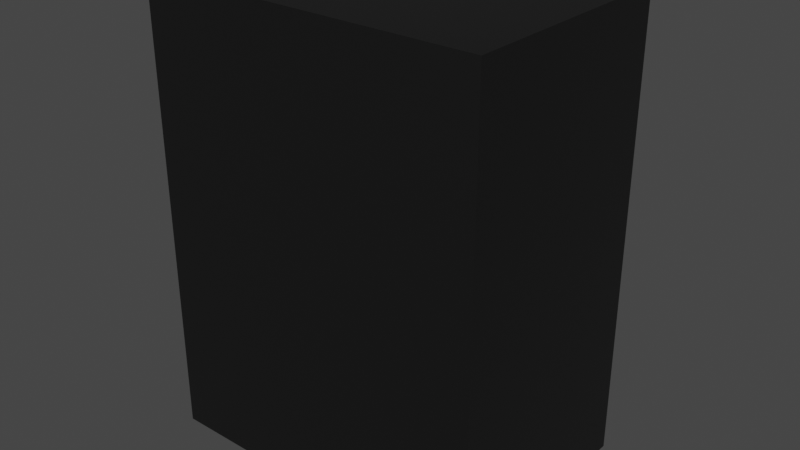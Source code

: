 # Source: safe3.blend  (saved by Blender 3.6.13; exported with 4.5.12 LTS)
import bpy
from mathutils import Matrix  # noqa: F401  (used for matrix-valued properties, if any)

bpy.ops.wm.read_factory_settings(use_empty=True)
scene = bpy.context.scene
scene.name = 'Scene'

# ---- collections
col_collection = bpy.data.collections.new('Collection'); scene.collection.children.link(col_collection)

# ---- materials (node trees are filled in below, after node groups)
mat_material = bpy.data.materials.new('Material')
mat_material.alpha_threshold = 0.0
mat_material.use_transparent_shadow = False
mat_material.roughness = 0.5
mat_material.line_color = (0.0, 0.0, 0.0, 1.0)
mat_metal = bpy.data.materials.new('metal')
mat_metal.use_transparent_shadow = False

# ---- material node trees
mat_material.use_nodes = True; mat_material.node_tree.nodes.clear()
_N = mat_material.node_tree.nodes; _L = mat_material.node_tree.links
n0 = _N.new('ShaderNodeOutputMaterial'); n0.name = 'Material Output'; n0.location = (300, 300)
n1 = _N.new('ShaderNodeBsdfPrincipled'); n1.name = 'Principled BSDF'; n1.location = (10, 300)
n1.distribution = 'GGX'
n1.subsurface_method = 'RANDOM_WALK_SKIN'
n1.inputs[0].default_value = (0.07658, 0.07658, 0.07658, 1.0)
n1.inputs[1].default_value = 1.0
n1.inputs[3].default_value = 1.45
n1.inputs[27].default_value = (0.0, 0.0, 0.0, 1.0)
n1.inputs[28].default_value = 1.0
_L.new(n1.outputs[0], n0.inputs[0])
n0.is_active_output = True
mat_metal.use_nodes = True; mat_metal.node_tree.nodes.clear()
_N = mat_metal.node_tree.nodes; _L = mat_metal.node_tree.links
n0 = _N.new('ShaderNodeBsdfPrincipled'); n0.name = 'Principled BSDF'; n0.location = (10, 300)
n0.distribution = 'GGX'
n0.subsurface_method = 'RANDOM_WALK_SKIN'
n0.inputs[1].default_value = 1.0
n0.inputs[2].default_value = 0.3
n0.inputs[3].default_value = 1.45
n0.inputs[27].default_value = (0.0, 0.0, 0.0, 1.0)
n0.inputs[28].default_value = 1.0
n1 = _N.new('ShaderNodeOutputMaterial'); n1.name = 'Material Output'; n1.location = (300, 300)
_L.new(n0.outputs[0], n1.inputs[0])
n1.is_active_output = True

# ---- world
world_world = bpy.data.worlds.new('World'); scene.world = world_world
world_world.use_nodes = True; world_world.node_tree.nodes.clear()
_N = world_world.node_tree.nodes; _L = world_world.node_tree.links
n0 = _N.new('ShaderNodeOutputWorld'); n0.name = 'World Output'; n0.location = (300, 300)
n1 = _N.new('ShaderNodeBackground'); n1.name = 'Background'; n1.location = (10, 300)
n1.inputs[0].default_value = (0.05088, 0.05088, 0.05088, 1.0)
_L.new(n1.outputs[0], n0.inputs[0])
n0.is_active_output = True
world_world.color = (0.05088, 0.05088, 0.05088)
world_world.use_sun_shadow = False
world_world.sun_shadow_jitter_overblur = 0.0

# ---- meshes
me_cube = bpy.data.meshes.new('Cube')
me_cube.from_pydata([(1.0, 1.0, 2.0), (1.0, 1.0, 0.0), (1.0, -1.0, 2.0), (1.0, -1.0, 0.0), (-1.0, 1.0, 2.0), (-1.0, 1.0, 0.0), (-1.0, -1.0, 2.0), (-1.0, -1.0, 0.0), (0.9002, 1.0, 0.1265), (-0.9002, 1.0, 0.1265), (0.9002, 1.0, 1.927), (-0.9002, 1.0, 1.927), (0.9002, -0.8521, 0.1265), (-0.9002, -0.8521, 0.1265), (0.9002, -0.8521, 1.927), (-0.9002, -0.8521, 1.927)], [], [(0, 4, 6, 2), (3, 2, 6, 7), (7, 6, 4, 5), (5, 1, 3, 7), (1, 0, 2, 3), (0, 1, 8, 10), (11, 10, 14, 15), (5, 4, 11, 9), (1, 5, 9, 8), (4, 0, 10, 11), (13, 15, 14, 12), (10, 8, 12, 14), (9, 11, 15, 13), (8, 9, 13, 12)])
_uv = me_cube.uv_layers.new(name='UVMap')
_uv.uv.foreach_set('vector', [0.625, 0.5, 0.875, 0.5, 0.875, 0.75, 0.625, 0.75, 0.375, 0.75, 0.625, 0.75, 0.625, 1.0, 0.375, 1.0, 0.375, 0.0, 0.625, 0.0, 0.625, 0.25, 0.375, 0.25, 0.125, 0.5, 0.375, 0.5, 0.375, 0.75, 0.125, 0.75, 0.375, 0.5, 0.625, 0.5, 0.625, 0.75, 0.375, 0.75, 0.625, 0.5, 0.375, 0.5, 0.375, 0.5, 0.625, 0.5, 0.875, 0.5, 0.625, 0.5, 0.625, 0.5, 0.875, 0.5, 0.375, 0.25, 0.625, 0.25, 0.625, 0.25, 0.375, 0.25, 0.375, 0.5, 0.125, 0.5, 0.125, 0.5, 0.375, 0.5, 0.875, 0.5, 0.625, 0.5, 0.625, 0.5, 0.875, 0.5, 0.375, 0.25, 0.625, 0.25, 0.625, 0.5, 0.375, 0.5, 0.625, 0.5, 0.375, 0.5, 0.375, 0.5, 0.625, 0.5, 0.375, 0.25, 0.625, 0.25, 0.625, 0.25, 0.375, 0.25, 0.375, 0.5, 0.125, 0.5, 0.125, 0.5, 0.375, 0.5])
me_cube.materials.append(mat_material)
me_cube.use_mirror_vertex_groups = False
me_cube.update()
me_cube_002 = bpy.data.meshes.new('Cube.002')
me_cube_002.from_pydata([(-2.0, 0.0, -1.0), (-2.0, 0.0, 1.0), (-2.0, 2.0, -1.0), (-2.0, 2.0, 1.0), (0.0, 0.0, -1.0), (0.0, 0.0, 1.0), (0.0, 2.0, -1.0), (0.0, 2.0, 1.0), (-1.0, 2.163, 0.07225), (-1.0, 1.99, 0.07225), (-0.9811, 2.163, 0.07086), (-0.9811, 1.99, 0.07086), (-0.9629, 2.163, 0.06675), (-0.9629, 1.99, 0.06675), (-0.9461, 2.163, 0.06007), (-0.9461, 1.99, 0.06007), (-0.9314, 2.163, 0.05109), (-0.9314, 1.99, 0.05109), (-0.9193, 2.163, 0.04014), (-0.9193, 1.99, 0.04014), (-0.9103, 2.163, 0.02765), (-0.9103, 1.99, 0.02765), (-0.9048, 2.163, 0.01409), (-0.9048, 1.99, 0.01409), (-0.9029, 2.163, -1.069e-07), (-0.9029, 1.99, -1.077e-07), (-0.9048, 2.163, -0.01409), (-0.9048, 1.99, -0.01409), (-0.9103, 2.163, -0.02765), (-0.9103, 1.99, -0.02765), (-0.9193, 2.163, -0.04014), (-0.9193, 1.99, -0.04014), (-0.9314, 2.163, -0.05109), (-0.9314, 1.99, -0.05109), (-0.9461, 2.163, -0.06007), (-0.9461, 1.99, -0.06007), (-0.9629, 2.163, -0.06675), (-0.9629, 1.99, -0.06675), (-0.9811, 2.163, -0.07086), (-0.9811, 1.99, -0.07086), (-1.0, 2.163, -0.07225), (-1.0, 1.99, -0.07225), (-1.019, 2.163, -0.07086), (-1.019, 1.99, -0.07086), (-1.037, 2.163, -0.06675), (-1.037, 1.99, -0.06675), (-1.054, 2.163, -0.06007), (-1.054, 1.99, -0.06007), (-1.069, 2.163, -0.05109), (-1.069, 1.99, -0.05109), (-1.081, 2.163, -0.04014), (-1.081, 1.99, -0.04014), (-1.09, 2.163, -0.02765), (-1.09, 1.99, -0.02765), (-1.095, 2.163, -0.01409), (-1.095, 1.99, -0.01409), (-1.097, 2.163, -1.069e-07), (-1.097, 1.99, -1.077e-07), (-1.095, 2.163, 0.01409), (-1.095, 1.99, 0.01409), (-1.09, 2.163, 0.02765), (-1.09, 1.99, 0.02765), (-1.081, 2.163, 0.04014), (-1.081, 1.99, 0.04014), (-1.069, 2.163, 0.05109), (-1.069, 1.99, 0.05109), (-1.054, 2.163, 0.06007), (-1.054, 1.99, 0.06007), (-1.037, 2.163, 0.06675), (-1.037, 1.99, 0.06675), (-1.019, 2.163, 0.07086), (-1.019, 1.99, 0.07086), (-1.0, 2.286, 0.06935), (-0.9818, 2.286, 0.06802), (-0.9643, 2.286, 0.06407), (-0.9482, 2.286, 0.05766), (-0.9341, 2.286, 0.04904), (-0.9225, 2.286, 0.03853), (-0.9139, 2.286, 0.02654), (-0.9086, 2.286, 0.01353), (-0.9068, 2.286, -1.344e-07), (-0.9086, 2.286, -0.01353), (-0.9139, 2.286, -0.02654), (-0.9225, 2.286, -0.03853), (-0.9341, 2.286, -0.04904), (-0.9482, 2.286, -0.05766), (-0.9643, 2.286, -0.06407), (-0.9818, 2.286, -0.06802), (-1.0, 2.286, -0.06935), (-1.018, 2.286, -0.06802), (-1.036, 2.286, -0.06407), (-1.052, 2.286, -0.05766), (-1.066, 2.286, -0.04904), (-1.077, 2.286, -0.03853), (-1.086, 2.286, -0.02654), (-1.091, 2.286, -0.01353), (-1.093, 2.286, -1.344e-07), (-1.091, 2.286, 0.01353), (-1.086, 2.286, 0.02654), (-1.077, 2.286, 0.03853), (-1.066, 2.286, 0.04904), (-1.052, 2.286, 0.05766), (-1.036, 2.286, 0.06407), (-1.018, 2.286, 0.06802), (-1.0, 2.341, 0.06613), (-0.9827, 2.341, 0.06486), (-0.966, 2.341, 0.06109), (-0.9506, 2.341, 0.05498), (-0.9372, 2.341, 0.04676), (-0.9261, 2.341, 0.03674), (-0.9179, 2.341, 0.02531), (-0.9129, 2.341, 0.0129), (-0.9111, 2.341, -1.164e-07), (-0.9129, 2.341, -0.0129), (-0.9179, 2.341, -0.02531), (-0.9261, 2.341, -0.03674), (-0.9372, 2.341, -0.04676), (-0.9506, 2.341, -0.05498), (-0.966, 2.341, -0.06109), (-0.9827, 2.341, -0.06486), (-1.0, 2.341, -0.06613), (-1.017, 2.341, -0.06486), (-1.034, 2.341, -0.06109), (-1.049, 2.341, -0.05498), (-1.063, 2.341, -0.04676), (-1.074, 2.341, -0.03674), (-1.082, 2.341, -0.02531), (-1.087, 2.341, -0.0129), (-1.089, 2.341, -1.164e-07), (-1.087, 2.341, 0.0129), (-1.082, 2.341, 0.02531), (-1.074, 2.341, 0.03674), (-1.063, 2.341, 0.04676), (-1.049, 2.341, 0.05498), (-1.034, 2.341, 0.06109), (-1.017, 2.341, 0.06486), (-1.0, 2.355, 0.0634), (-0.9834, 2.355, 0.06218), (-0.9674, 2.355, 0.05857), (-0.9527, 2.355, 0.05271), (-0.9398, 2.355, 0.04483), (-0.9292, 2.355, 0.03522), (-0.9213, 2.355, 0.02426), (-0.9165, 2.355, 0.01237), (-0.9148, 2.355, -1.249e-07), (-0.9165, 2.355, -0.01237), (-0.9213, 2.355, -0.02426), (-0.9292, 2.355, -0.03522), (-0.9398, 2.355, -0.04483), (-0.9527, 2.355, -0.05271), (-0.9674, 2.355, -0.05857), (-0.9834, 2.355, -0.06218), (-1.0, 2.355, -0.0634), (-1.017, 2.355, -0.06218), (-1.033, 2.355, -0.05857), (-1.047, 2.355, -0.05271), (-1.06, 2.355, -0.04483), (-1.071, 2.355, -0.03522), (-1.079, 2.355, -0.02426), (-1.084, 2.355, -0.01237), (-1.085, 2.355, -1.249e-07), (-1.084, 2.355, 0.01237), (-1.079, 2.355, 0.02426), (-1.071, 2.355, 0.03522), (-1.06, 2.355, 0.04483), (-1.047, 2.355, 0.05271), (-1.033, 2.355, 0.05857), (-1.017, 2.355, 0.06218), (-1.0, 2.342, 0.05869), (-0.9846, 2.342, 0.05756), (-0.9698, 2.342, 0.05422), (-0.9562, 2.342, 0.0488), (-0.9442, 2.342, 0.0415), (-0.9344, 2.342, 0.0326), (-0.9271, 2.342, 0.02246), (-0.9227, 2.342, 0.01145), (-0.9211, 2.342, -1.177e-07), (-0.9227, 2.342, -0.01145), (-0.9271, 2.342, -0.02246), (-0.9344, 2.342, -0.0326), (-0.9442, 2.342, -0.0415), (-0.9562, 2.342, -0.0488), (-0.9698, 2.342, -0.05422), (-0.9846, 2.342, -0.05756), (-1.0, 2.342, -0.05869), (-1.015, 2.342, -0.05756), (-1.03, 2.342, -0.05422), (-1.044, 2.342, -0.0488), (-1.056, 2.342, -0.0415), (-1.066, 2.342, -0.0326), (-1.073, 2.342, -0.02246), (-1.077, 2.342, -0.01145), (-1.079, 2.342, -1.177e-07), (-1.077, 2.342, 0.01145), (-1.073, 2.342, 0.02246), (-1.066, 2.342, 0.0326), (-1.056, 2.342, 0.0415), (-1.044, 2.342, 0.0488), (-1.03, 2.342, 0.05422), (-1.015, 2.342, 0.05756), (-1.0, 2.272, 0.05475), (-0.9856, 2.272, 0.05369), (-0.9718, 2.272, 0.05058), (-0.9591, 2.272, 0.04552), (-0.948, 2.272, 0.03871), (-0.9388, 2.272, 0.03042), (-0.932, 2.272, 0.02095), (-0.9279, 2.272, 0.01068), (-0.9264, 2.272, -1.095e-07), (-0.9279, 2.272, -0.01068), (-0.932, 2.272, -0.02095), (-0.9388, 2.272, -0.03042), (-0.948, 2.272, -0.03871), (-0.9591, 2.272, -0.04552), (-0.9718, 2.272, -0.05058), (-0.9856, 2.272, -0.05369), (-1.0, 2.272, -0.05475), (-1.014, 2.272, -0.05369), (-1.028, 2.272, -0.05058), (-1.041, 2.272, -0.04552), (-1.052, 2.272, -0.03871), (-1.061, 2.272, -0.03042), (-1.068, 2.272, -0.02095), (-1.072, 2.272, -0.01068), (-1.074, 2.272, -1.095e-07), (-1.072, 2.272, 0.01068), (-1.068, 2.272, 0.02095), (-1.061, 2.272, 0.03042), (-1.052, 2.272, 0.03871), (-1.041, 2.272, 0.04552), (-1.028, 2.272, 0.05058), (-1.014, 2.272, 0.05369), (-1.0, 2.185, 0.05475), (-0.9856, 2.185, 0.05369), (-0.9718, 2.185, 0.05058), (-0.9591, 2.185, 0.04552), (-0.948, 2.185, 0.03871), (-0.9388, 2.185, 0.03042), (-0.932, 2.185, 0.02095), (-0.9279, 2.185, 0.01068), (-0.9264, 2.185, -1.096e-07), (-0.9279, 2.185, -0.01068), (-0.932, 2.185, -0.02095), (-0.9388, 2.185, -0.03042), (-0.948, 2.185, -0.03871), (-0.9591, 2.185, -0.04552), (-0.9718, 2.185, -0.05058), (-0.9856, 2.185, -0.05369), (-1.0, 2.185, -0.05475), (-1.014, 2.185, -0.05369), (-1.028, 2.185, -0.05058), (-1.041, 2.185, -0.04552), (-1.052, 2.185, -0.03871), (-1.061, 2.185, -0.03042), (-1.068, 2.185, -0.02095), (-1.072, 2.185, -0.01068), (-1.074, 2.185, -1.096e-07), (-1.072, 2.185, 0.01068), (-1.068, 2.185, 0.02095), (-1.061, 2.185, 0.03042), (-1.052, 2.185, 0.03871), (-1.041, 2.185, 0.04552), (-1.028, 2.185, 0.05058), (-1.014, 2.185, 0.05369), (-1.0, 2.303, 0.05475), (-0.9856, 2.303, 0.05369), (-0.9718, 2.303, 0.05058), (-0.9591, 2.303, 0.04552), (-0.948, 2.303, 0.03871), (-0.9388, 2.303, 0.03042), (-0.932, 2.303, 0.02095), (-0.9279, 2.303, 0.01068), (-0.9264, 2.303, -1.094e-07), (-0.9279, 2.303, -0.01068), (-0.932, 2.303, -0.02095), (-0.9388, 2.303, -0.03042), (-0.948, 2.303, -0.03871), (-0.9591, 2.303, -0.04552), (-0.9718, 2.303, -0.05058), (-0.9856, 2.303, -0.05369), (-1.0, 2.303, -0.05475), (-1.014, 2.303, -0.05369), (-1.028, 2.303, -0.05058), (-1.041, 2.303, -0.04552), (-1.052, 2.303, -0.03871), (-1.061, 2.303, -0.03042), (-1.068, 2.303, -0.02095), (-1.072, 2.303, -0.01068), (-1.074, 2.303, -1.094e-07), (-1.072, 2.303, 0.01068), (-1.068, 2.303, 0.02095), (-1.061, 2.303, 0.03042), (-1.052, 2.303, 0.03871), (-1.041, 2.303, 0.04552), (-1.028, 2.303, 0.05058), (-1.014, 2.303, 0.05369), (-1.0, 2.354, 0.05375), (-0.9859, 2.354, 0.05272), (-0.9724, 2.354, 0.04966), (-0.9599, 2.354, 0.04469), (-0.9489, 2.354, 0.03801), (-0.94, 2.354, 0.02986), (-0.9333, 2.354, 0.02057), (-0.9292, 2.354, 0.01049), (-0.9278, 2.354, -1.073e-07), (-0.9292, 2.354, -0.01049), (-0.9333, 2.354, -0.02057), (-0.94, 2.354, -0.02986), (-0.9489, 2.354, -0.03801), (-0.9599, 2.354, -0.04469), (-0.9724, 2.354, -0.04966), (-0.9859, 2.354, -0.05272), (-1.0, 2.354, -0.05375), (-1.014, 2.354, -0.05272), (-1.028, 2.354, -0.04966), (-1.04, 2.354, -0.04469), (-1.051, 2.354, -0.03801), (-1.06, 2.354, -0.02986), (-1.067, 2.354, -0.02057), (-1.071, 2.354, -0.01049), (-1.072, 2.354, -1.073e-07), (-1.071, 2.354, 0.01049), (-1.067, 2.354, 0.02057), (-1.06, 2.354, 0.02986), (-1.051, 2.354, 0.03801), (-1.04, 2.354, 0.04469), (-1.028, 2.354, 0.04966), (-1.014, 2.354, 0.05272), (-1.0, 2.394, 0.05179), (-0.9864, 2.394, 0.0508), (-0.9734, 2.394, 0.04785), (-0.9613, 2.394, 0.04307), (-0.9508, 2.394, 0.03662), (-0.9421, 2.394, 0.02878), (-0.9357, 2.394, 0.01982), (-0.9317, 2.394, 0.0101), (-0.9304, 2.394, -1.121e-07), (-0.9317, 2.394, -0.0101), (-0.9357, 2.394, -0.01982), (-0.9421, 2.394, -0.02878), (-0.9508, 2.394, -0.03662), (-0.9613, 2.394, -0.04307), (-0.9734, 2.394, -0.04785), (-0.9864, 2.394, -0.0508), (-1.0, 2.394, -0.05179), (-1.014, 2.394, -0.0508), (-1.027, 2.394, -0.04785), (-1.039, 2.394, -0.04307), (-1.049, 2.394, -0.03662), (-1.058, 2.394, -0.02878), (-1.064, 2.394, -0.01982), (-1.068, 2.394, -0.0101), (-1.07, 2.394, -1.121e-07), (-1.068, 2.394, 0.0101), (-1.064, 2.394, 0.01982), (-1.058, 2.394, 0.02878), (-1.049, 2.394, 0.03662), (-1.039, 2.394, 0.04307), (-1.027, 2.394, 0.04785), (-1.014, 2.394, 0.0508), (-1.0, 2.418, 0.04578), (-0.988, 2.418, 0.0449), (-0.9765, 2.418, 0.04229), (-0.9658, 2.418, 0.03806), (-0.9565, 2.418, 0.03237), (-0.9489, 2.418, 0.02543), (-0.9432, 2.418, 0.01752), (-0.9397, 2.418, 0.008931), (-0.9385, 2.418, -1.049e-07), (-0.9397, 2.418, -0.008931), (-0.9432, 2.418, -0.01752), (-0.9489, 2.418, -0.02543), (-0.9565, 2.418, -0.03237), (-0.9658, 2.418, -0.03806), (-0.9765, 2.418, -0.04229), (-0.988, 2.418, -0.0449), (-1.0, 2.418, -0.04578), (-1.012, 2.418, -0.0449), (-1.024, 2.418, -0.04229), (-1.034, 2.418, -0.03806), (-1.043, 2.418, -0.03237), (-1.051, 2.418, -0.02543), (-1.057, 2.418, -0.01752), (-1.06, 2.418, -0.008931), (-1.062, 2.418, -1.048e-07), (-1.06, 2.418, 0.008931), (-1.057, 2.418, 0.01752), (-1.051, 2.418, 0.02543), (-1.043, 2.418, 0.03237), (-1.034, 2.418, 0.03806), (-1.024, 2.418, 0.04229), (-1.012, 2.418, 0.0449), (-1.0, 2.412, 0.04851), (-1.0, 2.404, 0.05044), (-0.9868, 2.404, 0.04947), (-0.9873, 2.412, 0.04758), (-0.9741, 2.404, 0.0466), (-0.9751, 2.412, 0.04482), (-0.9623, 2.404, 0.04194), (-0.9638, 2.412, 0.04034), (-0.9521, 2.404, 0.03567), (-0.9539, 2.412, 0.0343), (-0.9437, 2.404, 0.02802), (-0.9458, 2.412, 0.02695), (-0.9374, 2.404, 0.0193), (-0.9398, 2.412, 0.01856), (-0.9335, 2.404, 0.00984), (-0.9361, 2.412, 0.009464), (-0.9322, 2.404, -1.091e-07), (-0.9348, 2.412, -1.067e-07), (-0.9335, 2.404, -0.00984), (-0.9361, 2.412, -0.009464), (-0.9374, 2.404, -0.0193), (-0.9398, 2.412, -0.01856), (-0.9437, 2.404, -0.02802), (-0.9458, 2.412, -0.02695), (-0.9521, 2.404, -0.03567), (-0.9539, 2.412, -0.0343), (-0.9623, 2.404, -0.04194), (-0.9638, 2.412, -0.04034), (-0.9741, 2.404, -0.0466), (-0.9751, 2.412, -0.04482), (-0.9868, 2.404, -0.04947), (-0.9873, 2.412, -0.04758), (-1.0, 2.404, -0.05044), (-1.0, 2.412, -0.04851), (-1.013, 2.404, -0.04947), (-1.013, 2.412, -0.04758), (-1.026, 2.404, -0.0466), (-1.025, 2.412, -0.04482), (-1.038, 2.404, -0.04194), (-1.036, 2.412, -0.04034), (-1.048, 2.404, -0.03567), (-1.046, 2.412, -0.0343), (-1.056, 2.404, -0.02802), (-1.054, 2.412, -0.02695), (-1.063, 2.404, -0.0193), (-1.06, 2.412, -0.01856), (-1.066, 2.404, -0.00984), (-1.064, 2.412, -0.009464), (-1.068, 2.404, -1.091e-07), (-1.065, 2.412, -1.067e-07), (-1.066, 2.404, 0.00984), (-1.064, 2.412, 0.009464), (-1.063, 2.404, 0.0193), (-1.06, 2.412, 0.01856), (-1.056, 2.404, 0.02802), (-1.054, 2.412, 0.02695), (-1.048, 2.404, 0.03567), (-1.046, 2.412, 0.0343), (-1.038, 2.404, 0.04194), (-1.036, 2.412, 0.04034), (-1.026, 2.404, 0.0466), (-1.025, 2.412, 0.04482), (-1.013, 2.404, 0.04947), (-1.013, 2.412, 0.04758), (-1.0, 2.418, 0.04307), (-1.011, 2.418, 0.04307), (-1.011, 2.418, 0.03492), (-1.0, 2.418, 0.03492), (-1.0, 2.418, 0.02541), (-1.011, 2.418, 0.01852), (-1.002, 2.418, 0.01011), (-1.002, 2.418, -0.00221), (-1.007, 2.418, -0.00221), (-1.007, 2.418, -0.0115), (-1.007, 2.418, -0.0224), (-0.9969, 2.418, -0.0224), (-0.9969, 2.418, -0.0115), (-0.9909, 2.418, -0.0115), (-0.9909, 2.418, -0.00221), (-0.9909, 2.418, 0.01011), (-0.9994, 2.418, 0.01852), (-0.9889, 2.418, 0.02541), (-0.9889, 2.418, 0.03492), (-0.9889, 2.418, 0.04307), (-1.0, 2.256, 0.04307), (-1.011, 2.256, 0.04307), (-1.011, 2.256, 0.03492), (-1.0, 2.256, 0.03492), (-1.0, 2.256, 0.02541), (-1.011, 2.256, 0.01852), (-1.002, 2.256, 0.01011), (-1.002, 2.256, -0.00221), (-1.007, 2.256, -0.00221), (-1.007, 2.256, -0.0115), (-1.007, 2.256, -0.0224), (-0.9969, 2.256, -0.0224), (-0.9969, 2.256, -0.0115), (-0.9909, 2.256, -0.0115), (-0.9909, 2.256, -0.00221), (-0.9909, 2.256, 0.01011), (-0.9994, 2.256, 0.01852), (-0.9889, 2.256, 0.02541), (-0.9889, 2.256, 0.03492), (-0.9889, 2.256, 0.04307)], [], [(0, 1, 3, 2), (2, 3, 7, 6), (6, 7, 5, 4), (4, 5, 1, 0), (2, 6, 4, 0), (7, 3, 1, 5), (8, 9, 11, 10), (10, 11, 13, 12), (12, 13, 15, 14), (14, 15, 17, 16), (16, 17, 19, 18), (18, 19, 21, 20), (20, 21, 23, 22), (22, 23, 25, 24), (24, 25, 27, 26), (26, 27, 29, 28), (28, 29, 31, 30), (30, 31, 33, 32), (32, 33, 35, 34), (34, 35, 37, 36), (36, 37, 39, 38), (38, 39, 41, 40), (40, 41, 43, 42), (42, 43, 45, 44), (44, 45, 47, 46), (46, 47, 49, 48), (48, 49, 51, 50), (50, 51, 53, 52), (52, 53, 55, 54), (54, 55, 57, 56), (56, 57, 59, 58), (58, 59, 61, 60), (60, 61, 63, 62), (62, 63, 65, 64), (64, 65, 67, 66), (66, 67, 69, 68), (11, 9, 71, 69, 67, 65, 63, 61, 59, 57, 55, 53, 51, 49, 47, 45, 43, 41, 39, 37, 35, 33, 31, 29, 27, 25, 23, 21, 19, 17, 15, 13), (68, 69, 71, 70), (70, 71, 9, 8), (18, 20, 78, 77), (85, 86, 118, 117), (36, 38, 87, 86), (54, 56, 96, 95), (10, 12, 74, 73), (28, 30, 83, 82), (46, 48, 92, 91), (64, 66, 101, 100), (20, 22, 79, 78), (38, 40, 88, 87), (56, 58, 97, 96), (12, 14, 75, 74), (30, 32, 84, 83), (48, 50, 93, 92), (66, 68, 102, 101), (22, 24, 80, 79), (40, 42, 89, 88), (58, 60, 98, 97), (14, 16, 76, 75), (32, 34, 85, 84), (50, 52, 94, 93), (68, 70, 103, 102), (24, 26, 81, 80), (42, 44, 90, 89), (60, 62, 99, 98), (16, 18, 77, 76), (34, 36, 86, 85), (52, 54, 95, 94), (8, 10, 73, 72), (70, 8, 72, 103), (26, 28, 82, 81), (44, 46, 91, 90), (62, 64, 100, 99), (120, 121, 153, 152), (72, 73, 105, 104), (99, 100, 132, 131), (86, 87, 119, 118), (73, 74, 106, 105), (100, 101, 133, 132), (87, 88, 120, 119), (74, 75, 107, 106), (101, 102, 134, 133), (88, 89, 121, 120), (75, 76, 108, 107), (102, 103, 135, 134), (89, 90, 122, 121), (76, 77, 109, 108), (103, 72, 104, 135), (90, 91, 123, 122), (77, 78, 110, 109), (91, 92, 124, 123), (78, 79, 111, 110), (92, 93, 125, 124), (79, 80, 112, 111), (93, 94, 126, 125), (80, 81, 113, 112), (94, 95, 127, 126), (81, 82, 114, 113), (95, 96, 128, 127), (82, 83, 115, 114), (96, 97, 129, 128), (83, 84, 116, 115), (97, 98, 130, 129), (84, 85, 117, 116), (98, 99, 131, 130), (162, 163, 195, 194), (107, 108, 140, 139), (134, 135, 167, 166), (121, 122, 154, 153), (108, 109, 141, 140), (135, 104, 136, 167), (122, 123, 155, 154), (109, 110, 142, 141), (123, 124, 156, 155), (110, 111, 143, 142), (124, 125, 157, 156), (111, 112, 144, 143), (125, 126, 158, 157), (112, 113, 145, 144), (126, 127, 159, 158), (113, 114, 146, 145), (127, 128, 160, 159), (114, 115, 147, 146), (128, 129, 161, 160), (115, 116, 148, 147), (129, 130, 162, 161), (116, 117, 149, 148), (130, 131, 163, 162), (117, 118, 150, 149), (104, 105, 137, 136), (131, 132, 164, 163), (118, 119, 151, 150), (105, 106, 138, 137), (132, 133, 165, 164), (119, 120, 152, 151), (106, 107, 139, 138), (133, 134, 166, 165), (197, 198, 230, 229), (149, 150, 182, 181), (136, 137, 169, 168), (163, 164, 196, 195), (150, 151, 183, 182), (137, 138, 170, 169), (164, 165, 197, 196), (151, 152, 184, 183), (138, 139, 171, 170), (165, 166, 198, 197), (152, 153, 185, 184), (139, 140, 172, 171), (166, 167, 199, 198), (153, 154, 186, 185), (140, 141, 173, 172), (167, 136, 168, 199), (154, 155, 187, 186), (141, 142, 174, 173), (155, 156, 188, 187), (142, 143, 175, 174), (156, 157, 189, 188), (143, 144, 176, 175), (157, 158, 190, 189), (144, 145, 177, 176), (158, 159, 191, 190), (145, 146, 178, 177), (159, 160, 192, 191), (146, 147, 179, 178), (160, 161, 193, 192), (147, 148, 180, 179), (161, 162, 194, 193), (148, 149, 181, 180), (225, 226, 258, 257), (184, 185, 217, 216), (171, 172, 204, 203), (198, 199, 231, 230), (185, 186, 218, 217), (172, 173, 205, 204), (199, 168, 200, 231), (186, 187, 219, 218), (173, 174, 206, 205), (187, 188, 220, 219), (174, 175, 207, 206), (188, 189, 221, 220), (175, 176, 208, 207), (189, 190, 222, 221), (176, 177, 209, 208), (190, 191, 223, 222), (177, 178, 210, 209), (191, 192, 224, 223), (178, 179, 211, 210), (192, 193, 225, 224), (179, 180, 212, 211), (193, 194, 226, 225), (180, 181, 213, 212), (194, 195, 227, 226), (181, 182, 214, 213), (168, 169, 201, 200), (195, 196, 228, 227), (182, 183, 215, 214), (169, 170, 202, 201), (196, 197, 229, 228), (183, 184, 216, 215), (170, 171, 203, 202), (260, 261, 293, 292), (212, 213, 245, 244), (226, 227, 259, 258), (213, 214, 246, 245), (200, 201, 233, 232), (227, 228, 260, 259), (214, 215, 247, 246), (201, 202, 234, 233), (228, 229, 261, 260), (215, 216, 248, 247), (202, 203, 235, 234), (229, 230, 262, 261), (216, 217, 249, 248), (203, 204, 236, 235), (230, 231, 263, 262), (217, 218, 250, 249), (204, 205, 237, 236), (231, 200, 232, 263), (218, 219, 251, 250), (205, 206, 238, 237), (219, 220, 252, 251), (206, 207, 239, 238), (220, 221, 253, 252), (207, 208, 240, 239), (221, 222, 254, 253), (208, 209, 241, 240), (222, 223, 255, 254), (209, 210, 242, 241), (223, 224, 256, 255), (210, 211, 243, 242), (224, 225, 257, 256), (211, 212, 244, 243), (295, 264, 296, 327), (247, 248, 280, 279), (234, 235, 267, 266), (261, 262, 294, 293), (248, 249, 281, 280), (235, 236, 268, 267), (262, 263, 295, 294), (249, 250, 282, 281), (236, 237, 269, 268), (263, 232, 264, 295), (250, 251, 283, 282), (237, 238, 270, 269), (251, 252, 284, 283), (238, 239, 271, 270), (252, 253, 285, 284), (239, 240, 272, 271), (253, 254, 286, 285), (240, 241, 273, 272), (254, 255, 287, 286), (241, 242, 274, 273), (255, 256, 288, 287), (242, 243, 275, 274), (256, 257, 289, 288), (243, 244, 276, 275), (257, 258, 290, 289), (244, 245, 277, 276), (258, 259, 291, 290), (245, 246, 278, 277), (232, 233, 265, 264), (259, 260, 292, 291), (246, 247, 279, 278), (233, 234, 266, 265), (317, 318, 350, 349), (282, 283, 315, 314), (269, 270, 302, 301), (283, 284, 316, 315), (270, 271, 303, 302), (284, 285, 317, 316), (271, 272, 304, 303), (285, 286, 318, 317), (272, 273, 305, 304), (286, 287, 319, 318), (273, 274, 306, 305), (287, 288, 320, 319), (274, 275, 307, 306), (288, 289, 321, 320), (275, 276, 308, 307), (289, 290, 322, 321), (276, 277, 309, 308), (290, 291, 323, 322), (277, 278, 310, 309), (264, 265, 297, 296), (291, 292, 324, 323), (278, 279, 311, 310), (265, 266, 298, 297), (292, 293, 325, 324), (279, 280, 312, 311), (266, 267, 299, 298), (293, 294, 326, 325), (280, 281, 313, 312), (267, 268, 300, 299), (294, 295, 327, 326), (281, 282, 314, 313), (268, 269, 301, 300), (423, 425, 376, 375), (304, 305, 337, 336), (318, 319, 351, 350), (305, 306, 338, 337), (319, 320, 352, 351), (306, 307, 339, 338), (320, 321, 353, 352), (307, 308, 340, 339), (321, 322, 354, 353), (308, 309, 341, 340), (322, 323, 355, 354), (309, 310, 342, 341), (296, 297, 329, 328), (323, 324, 356, 355), (310, 311, 343, 342), (297, 298, 330, 329), (324, 325, 357, 356), (311, 312, 344, 343), (298, 299, 331, 330), (325, 326, 358, 357), (312, 313, 345, 344), (299, 300, 332, 331), (326, 327, 359, 358), (313, 314, 346, 345), (300, 301, 333, 332), (327, 296, 328, 359), (314, 315, 347, 346), (301, 302, 334, 333), (315, 316, 348, 347), (302, 303, 335, 334), (316, 317, 349, 348), (303, 304, 336, 335), (328, 329, 394, 393), (360, 361, 362, 363, 474, 475, 456, 457, 391), (451, 453, 390, 389), (425, 427, 377, 376), (399, 401, 364, 363), (453, 455, 391, 390), (427, 429, 378, 377), (401, 403, 365, 364), (429, 431, 379, 378), (403, 405, 366, 365), (431, 433, 380, 379), (405, 407, 367, 366), (397, 399, 363, 362), (433, 435, 381, 380), (407, 409, 368, 367), (435, 437, 382, 381), (409, 411, 369, 368), (437, 439, 383, 382), (411, 413, 370, 369), (439, 441, 384, 383), (413, 415, 371, 370), (441, 443, 385, 384), (415, 417, 372, 371), (443, 445, 386, 385), (417, 419, 373, 372), (445, 447, 387, 386), (419, 421, 374, 373), (447, 449, 388, 387), (421, 423, 375, 374), (449, 451, 389, 388), (359, 328, 393, 454), (329, 330, 396, 394), (330, 331, 398, 396), (331, 332, 400, 398), (332, 333, 402, 400), (333, 334, 404, 402), (334, 335, 406, 404), (335, 336, 408, 406), (336, 337, 410, 408), (337, 338, 412, 410), (338, 339, 414, 412), (339, 340, 416, 414), (340, 341, 418, 416), (341, 342, 420, 418), (342, 343, 422, 420), (343, 344, 424, 422), (344, 345, 426, 424), (345, 346, 428, 426), (346, 347, 430, 428), (347, 348, 432, 430), (348, 349, 434, 432), (349, 350, 436, 434), (350, 351, 438, 436), (351, 352, 440, 438), (352, 353, 442, 440), (353, 354, 444, 442), (354, 355, 446, 444), (355, 356, 448, 446), (356, 357, 450, 448), (357, 358, 452, 450), (358, 359, 454, 452), (392, 395, 361, 360), (395, 397, 362, 361), (393, 394, 395, 392), (394, 396, 397, 395), (396, 398, 399, 397), (398, 400, 401, 399), (400, 402, 403, 401), (402, 404, 405, 403), (404, 406, 407, 405), (406, 408, 409, 407), (408, 410, 411, 409), (410, 412, 413, 411), (412, 414, 415, 413), (414, 416, 417, 415), (416, 418, 419, 417), (418, 420, 421, 419), (420, 422, 423, 421), (422, 424, 425, 423), (424, 426, 427, 425), (426, 428, 429, 427), (428, 430, 431, 429), (430, 432, 433, 431), (432, 434, 435, 433), (434, 436, 437, 435), (436, 438, 439, 437), (438, 440, 441, 439), (440, 442, 443, 441), (442, 444, 445, 443), (444, 446, 447, 445), (446, 448, 449, 447), (448, 450, 451, 449), (450, 452, 453, 451), (452, 454, 455, 453), (454, 393, 392, 455), (455, 392, 360, 391), (493, 492, 491, 490, 489, 488, 487, 486, 485, 484, 483, 482, 481, 480, 479, 478, 477, 476, 495, 494), (391, 457, 458, 459, 460, 461, 462, 463, 464, 465, 466, 467, 468, 469, 470, 471, 472, 473, 474, 363, 364, 365, 366, 367, 368, 369, 370, 371, 372, 373, 374, 375, 376, 377, 378, 379, 380, 381, 382, 383, 384, 385, 386, 387, 388, 389, 390), (467, 466, 486, 487), (460, 459, 479, 480), (475, 474, 494, 495), (468, 467, 487, 488), (461, 460, 480, 481), (456, 475, 495, 476), (469, 468, 488, 489), (462, 461, 481, 482), (470, 469, 489, 490), (463, 462, 482, 483), (471, 470, 490, 491), (464, 463, 483, 484), (457, 456, 476, 477), (472, 471, 491, 492), (465, 464, 484, 485), (458, 457, 477, 478), (473, 472, 492, 493), (466, 465, 485, 486), (459, 458, 478, 479), (474, 473, 493, 494)])
me_cube_002.polygons.foreach_set('use_smooth', [True] * 446)
me_cube_002.polygons.foreach_set('material_index', [0, 0, 0, 0, 0, 0, 1, 1, 1, 1, 1, 1, 1, 1, 1, 1, 1, 1, 1, 1, 1, 1, 1, 1, 1, 1, 1, 1, 1, 1, 1, 1, 1, 1, 1, 1, 1, 1, 1, 1, 1, 1, 1, 1, 1, 1, 1, 1, 1, 1, 1, 1, 1, 1, 1, 1, 1, 1, 1, 1, 1, 1, 1, 1, 1, 1, 1, 1, 1, 1, 1, 1, 1, 1, 1, 1, 1, 1, 1, 1, 1, 1, 1, 1, 1, 1, 1, 1, 1, 1, 1, 1, 1, 1, 1, 1, 1, 1, 1, 1, 1, 1, 1, 1, 1, 1, 1, 1, 1, 1, 1, 1, 1, 1, 1, 1, 1, 1, 1, 1, 1, 1, 1, 1, 1, 1, 1, 1, 1, 1, 1, 1, 1, 1, 1, 1, 1, 1, 1, 1, 1, 1, 1, 1, 1, 1, 1, 1, 1, 1, 1, 1, 1, 1, 1, 1, 1, 1, 1, 1, 1, 1, 1, 1, 1, 1, 1, 1, 1, 1, 1, 1, 1, 1, 1, 1, 1, 1, 1, 1, 1, 1, 1, 1, 1, 1, 1, 1, 1, 1, 1, 1, 1, 1, 1, 1, 1, 1, 1, 1, 1, 1, 1, 1, 1, 1, 1, 1, 1, 1, 1, 1, 1, 1, 1, 1, 1, 1, 1, 1, 1, 1, 1, 1, 1, 1, 1, 1, 1, 1, 1, 1, 1, 1, 1, 1, 1, 1, 1, 1, 1, 1, 1, 1, 1, 1, 1, 1, 1, 1, 1, 1, 1, 1, 1, 1, 1, 1, 1, 1, 1, 1, 1, 1, 1, 1, 1, 1, 1, 1, 1, 1, 1, 1, 1, 1, 1, 1, 1, 1, 1, 1, 1, 1, 1, 1, 1, 1, 1, 1, 1, 1, 1, 1, 1, 1, 1, 1, 1, 1, 1, 1, 1, 1, 1, 1, 1, 1, 1, 1, 1, 1, 1, 1, 1, 1, 1, 1, 1, 1, 1, 1, 1, 1, 1, 1, 1, 1, 1, 1, 1, 1, 1, 1, 1, 1, 1, 1, 1, 1, 1, 1, 1, 1, 1, 1, 1, 1, 1, 1, 1, 1, 1, 1, 1, 1, 1, 1, 1, 1, 1, 1, 1, 1, 1, 1, 1, 1, 1, 1, 1, 1, 1, 1, 1, 1, 1, 1, 1, 1, 1, 1, 1, 1, 1, 1, 1, 1, 1, 1, 1, 1, 1, 1, 1, 1, 1, 1, 1, 1, 1, 1, 1, 1, 1, 1, 1, 1, 1, 1, 1, 1, 1, 1, 1, 1, 1, 1, 1, 1, 1, 1, 1, 1, 0, 1, 1, 1, 1, 1, 1, 1, 1, 1, 1, 1, 1, 1, 1, 1, 1, 1, 1, 1, 1, 1])
_uv = me_cube_002.uv_layers.new(name='UVMap')
_uv.uv.foreach_set('vector', [0.375, 0.0, 0.625, 0.0, 0.625, 0.25, 0.375, 0.25, 0.375, 0.25, 0.625, 0.25, 0.625, 0.5, 0.375, 0.5, 0.375, 0.5, 0.625, 0.5, 0.625, 0.75, 0.375, 0.75, 0.375, 0.75, 0.625, 0.75, 0.625, 1.0, 0.375, 1.0, 0.125, 0.5, 0.375, 0.5, 0.375, 0.75, 0.125, 0.75, 0.625, 0.5, 0.875, 0.5, 0.875, 0.75, 0.625, 0.75, 1.0, 0.5, 1.0, 1.0, 0.9688, 1.0, 0.9688, 0.5, 0.9688, 0.5, 0.9688, 1.0, 0.9375, 1.0, 0.9375, 0.5, 0.9375, 0.5, 0.9375, 1.0, 0.9062, 1.0, 0.9062, 0.5, 0.9062, 0.5, 0.9062, 1.0, 0.875, 1.0, 0.875, 0.5, 0.875, 0.5, 0.875, 1.0, 0.8438, 1.0, 0.8438, 0.5, 0.8438, 0.5, 0.8438, 1.0, 0.8125, 1.0, 0.8125, 0.5, 0.8125, 0.5, 0.8125, 1.0, 0.7812, 1.0, 0.7812, 0.5, 0.7812, 0.5, 0.7812, 1.0, 0.75, 1.0, 0.75, 0.5, 0.75, 0.5, 0.75, 1.0, 0.7188, 1.0, 0.7188, 0.5, 0.7188, 0.5, 0.7188, 1.0, 0.6875, 1.0, 0.6875, 0.5, 0.6875, 0.5, 0.6875, 1.0, 0.6562, 1.0, 0.6562, 0.5, 0.6562, 0.5, 0.6562, 1.0, 0.625, 1.0, 0.625, 0.5, 0.625, 0.5, 0.625, 1.0, 0.5938, 1.0, 0.5938, 0.5, 0.5938, 0.5, 0.5938, 1.0, 0.5625, 1.0, 0.5625, 0.5, 0.5625, 0.5, 0.5625, 1.0, 0.5312, 1.0, 0.5312, 0.5, 0.5312, 0.5, 0.5312, 1.0, 0.5, 1.0, 0.5, 0.5, 0.5, 0.5, 0.5, 1.0, 0.4688, 1.0, 0.4688, 0.5, 0.4688, 0.5, 0.4688, 1.0, 0.4375, 1.0, 0.4375, 0.5, 0.4375, 0.5, 0.4375, 1.0, 0.4062, 1.0, 0.4062, 0.5, 0.4062, 0.5, 0.4062, 1.0, 0.375, 1.0, 0.375, 0.5, 0.375, 0.5, 0.375, 1.0, 0.3438, 1.0, 0.3438, 0.5, 0.3438, 0.5, 0.3438, 1.0, 0.3125, 1.0, 0.3125, 0.5, 0.3125, 0.5, 0.3125, 1.0, 0.2812, 1.0, 0.2812, 0.5, 0.2812, 0.5, 0.2812, 1.0, 0.25, 1.0, 0.25, 0.5, 0.25, 0.5, 0.25, 1.0, 0.2188, 1.0, 0.2188, 0.5, 0.2188, 0.5, 0.2188, 1.0, 0.1875, 1.0, 0.1875, 0.5, 0.1875, 0.5, 0.1875, 1.0, 0.1562, 1.0, 0.1562, 0.5, 0.1562, 0.5, 0.1562, 1.0, 0.125, 1.0, 0.125, 0.5, 0.125, 0.5, 0.125, 1.0, 0.09375, 1.0, 0.09375, 0.5, 0.09375, 0.5, 0.09375, 1.0, 0.0625, 1.0, 0.0625, 0.5, 0.2968, 0.4854, 0.25, 0.49, 0.2032, 0.4854, 0.1582, 0.4717, 0.1167, 0.4496, 0.08029, 0.4197, 0.05045, 0.3833, 0.02827, 0.3418, 0.01461, 0.2968, 0.01, 0.25, 0.01461, 0.2032, 0.02827, 0.1582, 0.05045, 0.1167, 0.08029, 0.08029, 0.1167, 0.05045, 0.1582, 0.02827, 0.2032, 0.01461, 0.25, 0.01, 0.2968, 0.01461, 0.3418, 0.02827, 0.3833, 0.05045, 0.4197, 0.08029, 0.4496, 0.1167, 0.4717, 0.1582, 0.4854, 0.2032, 0.49, 0.25, 0.4854, 0.2968, 0.4717, 0.3418, 0.4496, 0.3833, 0.4197, 0.4197, 0.3833, 0.4496, 0.3418, 0.4717, 0.0625, 0.5, 0.0625, 1.0, 0.03125, 1.0, 0.03125, 0.5, 0.03125, 0.5, 0.03125, 1.0, 0.0, 1.0, 0.0, 0.5, 0.8438, 0.5, 0.8125, 0.5, 0.8125, 0.5, 0.8438, 0.5, 0.5938, 0.5, 0.5625, 0.5, 0.5625, 0.5, 0.5938, 0.5, 0.5625, 0.5, 0.5312, 0.5, 0.5312, 0.5, 0.5625, 0.5, 0.2812, 0.5, 0.25, 0.5, 0.25, 0.5, 0.2812, 0.5, 0.9688, 0.5, 0.9375, 0.5, 0.9375, 0.5, 0.9688, 0.5, 0.6875, 0.5, 0.6562, 0.5, 0.6562, 0.5, 0.6875, 0.5, 0.4062, 0.5, 0.375, 0.5, 0.375, 0.5, 0.4062, 0.5, 0.125, 0.5, 0.09375, 0.5, 0.09375, 0.5, 0.125, 0.5, 0.8125, 0.5, 0.7812, 0.5, 0.7812, 0.5, 0.8125, 0.5, 0.5312, 0.5, 0.5, 0.5, 0.5, 0.5, 0.5312, 0.5, 0.25, 0.5, 0.2188, 0.5, 0.2188, 0.5, 0.25, 0.5, 0.9375, 0.5, 0.9062, 0.5, 0.9062, 0.5, 0.9375, 0.5, 0.6562, 0.5, 0.625, 0.5, 0.625, 0.5, 0.6562, 0.5, 0.375, 0.5, 0.3438, 0.5, 0.3438, 0.5, 0.375, 0.5, 0.09375, 0.5, 0.0625, 0.5, 0.0625, 0.5, 0.09375, 0.5, 0.7812, 0.5, 0.75, 0.5, 0.75, 0.5, 0.7812, 0.5, 0.5, 0.5, 0.4688, 0.5, 0.4688, 0.5, 0.5, 0.5, 0.2188, 0.5, 0.1875, 0.5, 0.1875, 0.5, 0.2188, 0.5, 0.9062, 0.5, 0.875, 0.5, 0.875, 0.5, 0.9062, 0.5, 0.625, 0.5, 0.5938, 0.5, 0.5938, 0.5, 0.625, 0.5, 0.3438, 0.5, 0.3125, 0.5, 0.3125, 0.5, 0.3438, 0.5, 0.0625, 0.5, 0.03125, 0.5, 0.03125, 0.5, 0.0625, 0.5, 0.75, 0.5, 0.7188, 0.5, 0.7188, 0.5, 0.75, 0.5, 0.4688, 0.5, 0.4375, 0.5, 0.4375, 0.5, 0.4688, 0.5, 0.1875, 0.5, 0.1562, 0.5, 0.1562, 0.5, 0.1875, 0.5, 0.875, 0.5, 0.8438, 0.5, 0.8438, 0.5, 0.875, 0.5, 0.5938, 0.5, 0.5625, 0.5, 0.5625, 0.5, 0.5938, 0.5, 0.3125, 0.5, 0.2812, 0.5, 0.2812, 0.5, 0.3125, 0.5, 1.0, 0.5, 0.9688, 0.5, 0.9688, 0.5, 1.0, 0.5, 0.03125, 0.5, 0.0, 0.5, 0.0, 0.5, 0.03125, 0.5, 0.7188, 0.5, 0.6875, 0.5, 0.6875, 0.5, 0.7188, 0.5, 0.4375, 0.5, 0.4062, 0.5, 0.4062, 0.5, 0.4375, 0.5, 0.1562, 0.5, 0.125, 0.5, 0.125, 0.5, 0.1562, 0.5, 0.5, 0.5, 0.4688, 0.5, 0.4688, 0.5, 0.5, 0.5, 1.0, 0.5, 0.9688, 0.5, 0.9688, 0.5, 1.0, 0.5, 0.1562, 0.5, 0.125, 0.5, 0.125, 0.5, 0.1562, 0.5, 0.5625, 0.5, 0.5312, 0.5, 0.5312, 0.5, 0.5625, 0.5, 0.9688, 0.5, 0.9375, 0.5, 0.9375, 0.5, 0.9688, 0.5, 0.125, 0.5, 0.09375, 0.5, 0.09375, 0.5, 0.125, 0.5, 0.5312, 0.5, 0.5, 0.5, 0.5, 0.5, 0.5312, 0.5, 0.9375, 0.5, 0.9062, 0.5, 0.9062, 0.5, 0.9375, 0.5, 0.09375, 0.5, 0.0625, 0.5, 0.0625, 0.5, 0.09375, 0.5, 0.5, 0.5, 0.4688, 0.5, 0.4688, 0.5, 0.5, 0.5, 0.9062, 0.5, 0.875, 0.5, 0.875, 0.5, 0.9062, 0.5, 0.0625, 0.5, 0.03125, 0.5, 0.03125, 0.5, 0.0625, 0.5, 0.4688, 0.5, 0.4375, 0.5, 0.4375, 0.5, 0.4688, 0.5, 0.875, 0.5, 0.8438, 0.5, 0.8438, 0.5, 0.875, 0.5, 0.03125, 0.5, 0.0, 0.5, 0.0, 0.5, 0.03125, 0.5, 0.4375, 0.5, 0.4062, 0.5, 0.4062, 0.5, 0.4375, 0.5, 0.8438, 0.5, 0.8125, 0.5, 0.8125, 0.5, 0.8438, 0.5, 0.4062, 0.5, 0.375, 0.5, 0.375, 0.5, 0.4062, 0.5, 0.8125, 0.5, 0.7812, 0.5, 0.7812, 0.5, 0.8125, 0.5, 0.375, 0.5, 0.3438, 0.5, 0.3438, 0.5, 0.375, 0.5, 0.7812, 0.5, 0.75, 0.5, 0.75, 0.5, 0.7812, 0.5, 0.3438, 0.5, 0.3125, 0.5, 0.3125, 0.5, 0.3438, 0.5, 0.75, 0.5, 0.7188, 0.5, 0.7188, 0.5, 0.75, 0.5, 0.3125, 0.5, 0.2812, 0.5, 0.2812, 0.5, 0.3125, 0.5, 0.7188, 0.5, 0.6875, 0.5, 0.6875, 0.5, 0.7188, 0.5, 0.2812, 0.5, 0.25, 0.5, 0.25, 0.5, 0.2812, 0.5, 0.6875, 0.5, 0.6562, 0.5, 0.6562, 0.5, 0.6875, 0.5, 0.25, 0.5, 0.2188, 0.5, 0.2188, 0.5, 0.25, 0.5, 0.6562, 0.5, 0.625, 0.5, 0.625, 0.5, 0.6562, 0.5, 0.2188, 0.5, 0.1875, 0.5, 0.1875, 0.5, 0.2188, 0.5, 0.625, 0.5, 0.5938, 0.5, 0.5938, 0.5, 0.625, 0.5, 0.1875, 0.5, 0.1562, 0.5, 0.1562, 0.5, 0.1875, 0.5, 0.1875, 0.5, 0.1562, 0.5, 0.1562, 0.5, 0.1875, 0.5, 0.9062, 0.5, 0.875, 0.5, 0.875, 0.5, 0.9062, 0.5, 0.0625, 0.5, 0.03125, 0.5, 0.03125, 0.5, 0.0625, 0.5, 0.4688, 0.5, 0.4375, 0.5, 0.4375, 0.5, 0.4688, 0.5, 0.875, 0.5, 0.8438, 0.5, 0.8438, 0.5, 0.875, 0.5, 0.03125, 0.5, 0.0, 0.5, 0.0, 0.5, 0.03125, 0.5, 0.4375, 0.5, 0.4062, 0.5, 0.4062, 0.5, 0.4375, 0.5, 0.8438, 0.5, 0.8125, 0.5, 0.8125, 0.5, 0.8438, 0.5, 0.4062, 0.5, 0.375, 0.5, 0.375, 0.5, 0.4062, 0.5, 0.8125, 0.5, 0.7812, 0.5, 0.7812, 0.5, 0.8125, 0.5, 0.375, 0.5, 0.3438, 0.5, 0.3438, 0.5, 0.375, 0.5, 0.7812, 0.5, 0.75, 0.5, 0.75, 0.5, 0.7812, 0.5, 0.3438, 0.5, 0.3125, 0.5, 0.3125, 0.5, 0.3438, 0.5, 0.75, 0.5, 0.7188, 0.5, 0.7188, 0.5, 0.75, 0.5, 0.3125, 0.5, 0.2812, 0.5, 0.2812, 0.5, 0.3125, 0.5, 0.7188, 0.5, 0.6875, 0.5, 0.6875, 0.5, 0.7188, 0.5, 0.2812, 0.5, 0.25, 0.5, 0.25, 0.5, 0.2812, 0.5, 0.6875, 0.5, 0.6562, 0.5, 0.6562, 0.5, 0.6875, 0.5, 0.25, 0.5, 0.2188, 0.5, 0.2188, 0.5, 0.25, 0.5, 0.6562, 0.5, 0.625, 0.5, 0.625, 0.5, 0.6562, 0.5, 0.2188, 0.5, 0.1875, 0.5, 0.1875, 0.5, 0.2188, 0.5, 0.625, 0.5, 0.5938, 0.5, 0.5938, 0.5, 0.625, 0.5, 0.1875, 0.5, 0.1562, 0.5, 0.1562, 0.5, 0.1875, 0.5, 0.5938, 0.5, 0.5625, 0.5, 0.5625, 0.5, 0.5938, 0.5, 1.0, 0.5, 0.9688, 0.5, 0.9688, 0.5, 1.0, 0.5, 0.1562, 0.5, 0.125, 0.5, 0.125, 0.5, 0.1562, 0.5, 0.5625, 0.5, 0.5312, 0.5, 0.5312, 0.5, 0.5625, 0.5, 0.9688, 0.5, 0.9375, 0.5, 0.9375, 0.5, 0.9688, 0.5, 0.125, 0.5, 0.09375, 0.5, 0.09375, 0.5, 0.125, 0.5, 0.5312, 0.5, 0.5, 0.5, 0.5, 0.5, 0.5312, 0.5, 0.9375, 0.5, 0.9062, 0.5, 0.9062, 0.5, 0.9375, 0.5, 0.09375, 0.5, 0.0625, 0.5, 0.0625, 0.5, 0.09375, 0.5, 0.09375, 0.5, 0.0625, 0.5, 0.0625, 0.5, 0.09375, 0.5, 0.5938, 0.5, 0.5625, 0.5, 0.5625, 0.5, 0.5938, 0.5, 1.0, 0.5, 0.9688, 0.5, 0.9688, 0.5, 1.0, 0.5, 0.1562, 0.5, 0.125, 0.5, 0.125, 0.5, 0.1562, 0.5, 0.5625, 0.5, 0.5312, 0.5, 0.5312, 0.5, 0.5625, 0.5, 0.9688, 0.5, 0.9375, 0.5, 0.9375, 0.5, 0.9688, 0.5, 0.125, 0.5, 0.09375, 0.5, 0.09375, 0.5, 0.125, 0.5, 0.5312, 0.5, 0.5, 0.5, 0.5, 0.5, 0.5312, 0.5, 0.9375, 0.5, 0.9062, 0.5, 0.9062, 0.5, 0.9375, 0.5, 0.09375, 0.5, 0.0625, 0.5, 0.0625, 0.5, 0.09375, 0.5, 0.5, 0.5, 0.4688, 0.5, 0.4688, 0.5, 0.5, 0.5, 0.9062, 0.5, 0.875, 0.5, 0.875, 0.5, 0.9062, 0.5, 0.0625, 0.5, 0.03125, 0.5, 0.03125, 0.5, 0.0625, 0.5, 0.4688, 0.5, 0.4375, 0.5, 0.4375, 0.5, 0.4688, 0.5, 0.875, 0.5, 0.8438, 0.5, 0.8438, 0.5, 0.875, 0.5, 0.03125, 0.5, 0.0, 0.5, 0.0, 0.5, 0.03125, 0.5, 0.4375, 0.5, 0.4062, 0.5, 0.4062, 0.5, 0.4375, 0.5, 0.8438, 0.5, 0.8125, 0.5, 0.8125, 0.5, 0.8438, 0.5, 0.4062, 0.5, 0.375, 0.5, 0.375, 0.5, 0.4062, 0.5, 0.8125, 0.5, 0.7812, 0.5, 0.7812, 0.5, 0.8125, 0.5, 0.375, 0.5, 0.3438, 0.5, 0.3438, 0.5, 0.375, 0.5, 0.7812, 0.5, 0.75, 0.5, 0.75, 0.5, 0.7812, 0.5, 0.3438, 0.5, 0.3125, 0.5, 0.3125, 0.5, 0.3438, 0.5, 0.75, 0.5, 0.7188, 0.5, 0.7188, 0.5, 0.75, 0.5, 0.3125, 0.5, 0.2812, 0.5, 0.2812, 0.5, 0.3125, 0.5, 0.7188, 0.5, 0.6875, 0.5, 0.6875, 0.5, 0.7188, 0.5, 0.2812, 0.5, 0.25, 0.5, 0.25, 0.5, 0.2812, 0.5, 0.6875, 0.5, 0.6562, 0.5, 0.6562, 0.5, 0.6875, 0.5, 0.25, 0.5, 0.2188, 0.5, 0.2188, 0.5, 0.25, 0.5, 0.6562, 0.5, 0.625, 0.5, 0.625, 0.5, 0.6562, 0.5, 0.2188, 0.5, 0.1875, 0.5, 0.1875, 0.5, 0.2188, 0.5, 0.625, 0.5, 0.5938, 0.5, 0.5938, 0.5, 0.625, 0.5, 0.2188, 0.5, 0.1875, 0.5, 0.1875, 0.5, 0.2188, 0.5, 0.5, 0.5, 0.4688, 0.5, 0.4688, 0.5, 0.5, 0.5, 0.9062, 0.5, 0.875, 0.5, 0.875, 0.5, 0.9062, 0.5, 0.0625, 0.5, 0.03125, 0.5, 0.03125, 0.5, 0.0625, 0.5, 0.4688, 0.5, 0.4375, 0.5, 0.4375, 0.5, 0.4688, 0.5, 0.875, 0.5, 0.8438, 0.5, 0.8438, 0.5, 0.875, 0.5, 0.03125, 0.5, 0.0, 0.5, 0.0, 0.5, 0.03125, 0.5, 0.4375, 0.5, 0.4062, 0.5, 0.4062, 0.5, 0.4375, 0.5, 0.8438, 0.5, 0.8125, 0.5, 0.8125, 0.5, 0.8438, 0.5, 0.4062, 0.5, 0.375, 0.5, 0.375, 0.5, 0.4062, 0.5, 0.8125, 0.5, 0.7812, 0.5, 0.7812, 0.5, 0.8125, 0.5, 0.375, 0.5, 0.3438, 0.5, 0.3438, 0.5, 0.375, 0.5, 0.7812, 0.5, 0.75, 0.5, 0.75, 0.5, 0.7812, 0.5, 0.3438, 0.5, 0.3125, 0.5, 0.3125, 0.5, 0.3438, 0.5, 0.75, 0.5, 0.7188, 0.5, 0.7188, 0.5, 0.75, 0.5, 0.3125, 0.5, 0.2812, 0.5, 0.2812, 0.5, 0.3125, 0.5, 0.7188, 0.5, 0.6875, 0.5, 0.6875, 0.5, 0.7188, 0.5, 0.2812, 0.5, 0.25, 0.5, 0.25, 0.5, 0.2812, 0.5, 0.6875, 0.5, 0.6562, 0.5, 0.6562, 0.5, 0.6875, 0.5, 0.25, 0.5, 0.2188, 0.5, 0.2188, 0.5, 0.25, 0.5, 0.6562, 0.5, 0.625, 0.5, 0.625, 0.5, 0.6562, 0.5, 0.2188, 0.5, 0.1875, 0.5, 0.1875, 0.5, 0.2188, 0.5, 0.625, 0.5, 0.5938, 0.5, 0.5938, 0.5, 0.625, 0.5, 0.1875, 0.5, 0.1562, 0.5, 0.1562, 0.5, 0.1875, 0.5, 0.5938, 0.5, 0.5625, 0.5, 0.5625, 0.5, 0.5938, 0.5, 1.0, 0.5, 0.9688, 0.5, 0.9688, 0.5, 1.0, 0.5, 0.1562, 0.5, 0.125, 0.5, 0.125, 0.5, 0.1562, 0.5, 0.5625, 0.5, 0.5312, 0.5, 0.5312, 0.5, 0.5625, 0.5, 0.9688, 0.5, 0.9375, 0.5, 0.9375, 0.5, 0.9688, 0.5, 0.125, 0.5, 0.09375, 0.5, 0.09375, 0.5, 0.125, 0.5, 0.5312, 0.5, 0.5, 0.5, 0.5, 0.5, 0.5312, 0.5, 0.9375, 0.5, 0.9062, 0.5, 0.9062, 0.5, 0.9375, 0.5, 0.125, 0.5, 0.09375, 0.5, 0.09375, 0.5, 0.125, 0.5, 0.625, 0.5, 0.5938, 0.5, 0.5938, 0.5, 0.625, 0.5, 0.1875, 0.5, 0.1562, 0.5, 0.1562, 0.5, 0.1875, 0.5, 0.5938, 0.5, 0.5625, 0.5, 0.5625, 0.5, 0.5938, 0.5, 1.0, 0.5, 0.9688, 0.5, 0.9688, 0.5, 1.0, 0.5, 0.1562, 0.5, 0.125, 0.5, 0.125, 0.5, 0.1562, 0.5, 0.5625, 0.5, 0.5312, 0.5, 0.5312, 0.5, 0.5625, 0.5, 0.9688, 0.5, 0.9375, 0.5, 0.9375, 0.5, 0.9688, 0.5, 0.125, 0.5, 0.09375, 0.5, 0.09375, 0.5, 0.125, 0.5, 0.5312, 0.5, 0.5, 0.5, 0.5, 0.5, 0.5312, 0.5, 0.9375, 0.5, 0.9062, 0.5, 0.9062, 0.5, 0.9375, 0.5, 0.09375, 0.5, 0.0625, 0.5, 0.0625, 0.5, 0.09375, 0.5, 0.5, 0.5, 0.4688, 0.5, 0.4688, 0.5, 0.5, 0.5, 0.9062, 0.5, 0.875, 0.5, 0.875, 0.5, 0.9062, 0.5, 0.0625, 0.5, 0.03125, 0.5, 0.03125, 0.5, 0.0625, 0.5, 0.4688, 0.5, 0.4375, 0.5, 0.4375, 0.5, 0.4688, 0.5, 0.875, 0.5, 0.8438, 0.5, 0.8438, 0.5, 0.875, 0.5, 0.03125, 0.5, 0.0, 0.5, 0.0, 0.5, 0.03125, 0.5, 0.4375, 0.5, 0.4062, 0.5, 0.4062, 0.5, 0.4375, 0.5, 0.8438, 0.5, 0.8125, 0.5, 0.8125, 0.5, 0.8438, 0.5, 0.4062, 0.5, 0.375, 0.5, 0.375, 0.5, 0.4062, 0.5, 0.8125, 0.5, 0.7812, 0.5, 0.7812, 0.5, 0.8125, 0.5, 0.375, 0.5, 0.3438, 0.5, 0.3438, 0.5, 0.375, 0.5, 0.7812, 0.5, 0.75, 0.5, 0.75, 0.5, 0.7812, 0.5, 0.3438, 0.5, 0.3125, 0.5, 0.3125, 0.5, 0.3438, 0.5, 0.75, 0.5, 0.7188, 0.5, 0.7188, 0.5, 0.75, 0.5, 0.3125, 0.5, 0.2812, 0.5, 0.2812, 0.5, 0.3125, 0.5, 0.7188, 0.5, 0.6875, 0.5, 0.6875, 0.5, 0.7188, 0.5, 0.2812, 0.5, 0.25, 0.5, 0.25, 0.5, 0.2812, 0.5, 0.6875, 0.5, 0.6562, 0.5, 0.6562, 0.5, 0.6875, 0.5, 0.25, 0.5, 0.2188, 0.5, 0.2188, 0.5, 0.25, 0.5, 0.6562, 0.5, 0.625, 0.5, 0.625, 0.5, 0.6562, 0.5, 0.03125, 0.5, 0.0, 0.5, 0.0, 0.5, 0.03125, 0.5, 0.5312, 0.5, 0.5, 0.5, 0.5, 0.5, 0.5312, 0.5, 0.9375, 0.5, 0.9062, 0.5, 0.9062, 0.5, 0.9375, 0.5, 0.09375, 0.5, 0.0625, 0.5, 0.0625, 0.5, 0.09375, 0.5, 0.5, 0.5, 0.4688, 0.5, 0.4688, 0.5, 0.5, 0.5, 0.9062, 0.5, 0.875, 0.5, 0.875, 0.5, 0.9062, 0.5, 0.0625, 0.5, 0.03125, 0.5, 0.03125, 0.5, 0.0625, 0.5, 0.4688, 0.5, 0.4375, 0.5, 0.4375, 0.5, 0.4688, 0.5, 0.875, 0.5, 0.8438, 0.5, 0.8438, 0.5, 0.875, 0.5, 0.03125, 0.5, 0.0, 0.5, 0.0, 0.5, 0.03125, 0.5, 0.4375, 0.5, 0.4062, 0.5, 0.4062, 0.5, 0.4375, 0.5, 0.8438, 0.5, 0.8125, 0.5, 0.8125, 0.5, 0.8438, 0.5, 0.4062, 0.5, 0.375, 0.5, 0.375, 0.5, 0.4062, 0.5, 0.8125, 0.5, 0.7812, 0.5, 0.7812, 0.5, 0.8125, 0.5, 0.375, 0.5, 0.3438, 0.5, 0.3438, 0.5, 0.375, 0.5, 0.7812, 0.5, 0.75, 0.5, 0.75, 0.5, 0.7812, 0.5, 0.3438, 0.5, 0.3125, 0.5, 0.3125, 0.5, 0.3438, 0.5, 0.75, 0.5, 0.7188, 0.5, 0.7188, 0.5, 0.75, 0.5, 0.3125, 0.5, 0.2812, 0.5, 0.2812, 0.5, 0.3125, 0.5, 0.7188, 0.5, 0.6875, 0.5, 0.6875, 0.5, 0.7188, 0.5, 0.2812, 0.5, 0.25, 0.5, 0.25, 0.5, 0.2812, 0.5, 0.6875, 0.5, 0.6562, 0.5, 0.6562, 0.5, 0.6875, 0.5, 0.25, 0.5, 0.2188, 0.5, 0.2188, 0.5, 0.25, 0.5, 0.6562, 0.5, 0.625, 0.5, 0.625, 0.5, 0.6562, 0.5, 0.2188, 0.5, 0.1875, 0.5, 0.1875, 0.5, 0.2188, 0.5, 0.625, 0.5, 0.5938, 0.5, 0.5938, 0.5, 0.625, 0.5, 0.1875, 0.5, 0.1562, 0.5, 0.1562, 0.5, 0.1875, 0.5, 0.5938, 0.5, 0.5625, 0.5, 0.5625, 0.5, 0.5938, 0.5, 1.0, 0.5, 0.9688, 0.5, 0.9688, 0.5, 1.0, 0.5, 0.1562, 0.5, 0.125, 0.5, 0.125, 0.5, 0.1562, 0.5, 0.5625, 0.5, 0.5312, 0.5, 0.5312, 0.5, 0.5625, 0.5, 0.9688, 0.5, 0.9375, 0.5, 0.9375, 0.5, 0.9688, 0.5, 0.3438, 0.5, 0.3125, 0.5, 0.3125, 0.5, 0.3438, 0.5, 0.4375, 0.5, 0.4062, 0.5, 0.4062, 0.5, 0.4375, 0.5, 0.8438, 0.5, 0.8125, 0.5, 0.8125, 0.5, 0.8438, 0.5, 0.4062, 0.5, 0.375, 0.5, 0.375, 0.5, 0.4062, 0.5, 0.8125, 0.5, 0.7812, 0.5, 0.7812, 0.5, 0.8125, 0.5, 0.375, 0.5, 0.3438, 0.5, 0.3438, 0.5, 0.375, 0.5, 0.7812, 0.5, 0.75, 0.5, 0.75, 0.5, 0.7812, 0.5, 0.3438, 0.5, 0.3125, 0.5, 0.3125, 0.5, 0.3438, 0.5, 0.75, 0.5, 0.7188, 0.5, 0.7188, 0.5, 0.75, 0.5, 0.3125, 0.5, 0.2812, 0.5, 0.2812, 0.5, 0.3125, 0.5, 0.7188, 0.5, 0.6875, 0.5, 0.6875, 0.5, 0.7188, 0.5, 0.2812, 0.5, 0.25, 0.5, 0.25, 0.5, 0.2812, 0.5, 0.6875, 0.5, 0.6562, 0.5, 0.6562, 0.5, 0.6875, 0.5, 0.25, 0.5, 0.2188, 0.5, 0.2188, 0.5, 0.25, 0.5, 0.6562, 0.5, 0.625, 0.5, 0.625, 0.5, 0.6562, 0.5, 0.2188, 0.5, 0.1875, 0.5, 0.1875, 0.5, 0.2188, 0.5, 0.625, 0.5, 0.5938, 0.5, 0.5938, 0.5, 0.625, 0.5, 0.1875, 0.5, 0.1562, 0.5, 0.1562, 0.5, 0.1875, 0.5, 0.5938, 0.5, 0.5625, 0.5, 0.5625, 0.5, 0.5938, 0.5, 1.0, 0.5, 0.9688, 0.5, 0.9688, 0.5, 1.0, 0.5, 0.1562, 0.5, 0.125, 0.5, 0.125, 0.5, 0.1562, 0.5, 0.5625, 0.5, 0.5312, 0.5, 0.5312, 0.5, 0.5625, 0.5, 0.9688, 0.5, 0.9375, 0.5, 0.9375, 0.5, 0.9688, 0.5, 0.125, 0.5, 0.09375, 0.5, 0.09375, 0.5, 0.125, 0.5, 0.5312, 0.5, 0.5, 0.5, 0.5, 0.5, 0.5312, 0.5, 0.9375, 0.5, 0.9062, 0.5, 0.9062, 0.5, 0.9375, 0.5, 0.09375, 0.5, 0.0625, 0.5, 0.0625, 0.5, 0.09375, 0.5, 0.5, 0.5, 0.4688, 0.5, 0.4688, 0.5, 0.5, 0.5, 0.9062, 0.5, 0.875, 0.5, 0.875, 0.5, 0.9062, 0.5, 0.0625, 0.5, 0.03125, 0.5, 0.03125, 0.5, 0.0625, 0.5, 0.4688, 0.5, 0.4375, 0.5, 0.4375, 0.5, 0.4688, 0.5, 0.875, 0.5, 0.8438, 0.5, 0.8438, 0.5, 0.875, 0.5, 0.796, 0.01891, 0.75, 0.01438, 0.75, 0.0238, 0.7941, 0.02814, 0.75, 0.5, 0.7188, 0.5, 0.7188, 0.5, 0.75, 0.5, 0.3125, 0.5, 0.2812, 0.5, 0.2812, 0.5, 0.3125, 0.5, 0.7188, 0.5, 0.6875, 0.5, 0.6875, 0.5, 0.7188, 0.5, 0.2812, 0.5, 0.25, 0.5, 0.25, 0.5, 0.2812, 0.5, 0.6875, 0.5, 0.6562, 0.5, 0.6562, 0.5, 0.6875, 0.5, 0.25, 0.5, 0.2188, 0.5, 0.2188, 0.5, 0.25, 0.5, 0.6562, 0.5, 0.625, 0.5, 0.625, 0.5, 0.6562, 0.5, 0.2188, 0.5, 0.1875, 0.5, 0.1875, 0.5, 0.2188, 0.5, 0.625, 0.5, 0.5938, 0.5, 0.5938, 0.5, 0.625, 0.5, 0.1875, 0.5, 0.1562, 0.5, 0.1562, 0.5, 0.1875, 0.5, 0.5938, 0.5, 0.5625, 0.5, 0.5625, 0.5, 0.5938, 0.5, 1.0, 0.5, 0.9688, 0.5, 0.9688, 0.5, 1.0, 0.5, 0.1562, 0.5, 0.125, 0.5, 0.125, 0.5, 0.1562, 0.5, 0.5625, 0.5, 0.5312, 0.5, 0.5312, 0.5, 0.5625, 0.5, 0.9688, 0.5, 0.9375, 0.5, 0.9375, 0.5, 0.9688, 0.5, 0.125, 0.5, 0.09375, 0.5, 0.09375, 0.5, 0.125, 0.5, 0.5312, 0.5, 0.5, 0.5, 0.5, 0.5, 0.5312, 0.5, 0.9375, 0.5, 0.9062, 0.5, 0.9062, 0.5, 0.9375, 0.5, 0.09375, 0.5, 0.0625, 0.5, 0.0625, 0.5, 0.09375, 0.5, 0.5, 0.5, 0.4688, 0.5, 0.4688, 0.5, 0.5, 0.5, 0.9062, 0.5, 0.875, 0.5, 0.875, 0.5, 0.9062, 0.5, 0.0625, 0.5, 0.03125, 0.5, 0.03125, 0.5, 0.0625, 0.5, 0.4688, 0.5, 0.4375, 0.5, 0.4375, 0.5, 0.4688, 0.5, 0.875, 0.5, 0.8438, 0.5, 0.8438, 0.5, 0.875, 0.5, 0.03125, 0.5, 0.0, 0.5, 0.0, 0.5, 0.03125, 0.5, 0.4375, 0.5, 0.4062, 0.5, 0.4062, 0.5, 0.4375, 0.5, 0.8438, 0.5, 0.8125, 0.5, 0.8125, 0.5, 0.8438, 0.5, 0.4062, 0.5, 0.375, 0.5, 0.375, 0.5, 0.4062, 0.5, 0.8125, 0.5, 0.7812, 0.5, 0.7812, 0.5, 0.8125, 0.5, 0.375, 0.5, 0.3438, 0.5, 0.3438, 0.5, 0.375, 0.5, 0.7812, 0.5, 0.75, 0.5, 0.75, 0.5, 0.7812, 0.5, 1.0, 0.5, 0.9688, 0.5, 0.9688, 0.5, 1.0, 0.5, 0.75, 0.4762, 0.7941, 0.4719, 0.8366, 0.459, 0.8757, 0.4381, 0.791, 0.4225, 0.791, 0.4628, 0.75, 0.4628, 0.709, 0.4628, 0.7059, 0.4719, 0.6191, 0.4459, 0.6598, 0.4677, 0.6634, 0.459, 0.6243, 0.4381, 0.75, 0.01438, 0.704, 0.01891, 0.7059, 0.02814, 0.75, 0.0238, 0.8809, 0.4459, 0.9166, 0.4166, 0.91, 0.41, 0.8757, 0.4381, 0.6598, 0.4677, 0.704, 0.4811, 0.7059, 0.4719, 0.6634, 0.459, 0.704, 0.01891, 0.6598, 0.03232, 0.6634, 0.04102, 0.7059, 0.02814, 0.9166, 0.4166, 0.9459, 0.3809, 0.9381, 0.3757, 0.91, 0.41, 0.6598, 0.03232, 0.6191, 0.05409, 0.6243, 0.06192, 0.6634, 0.04102, 0.9459, 0.3809, 0.9677, 0.3402, 0.959, 0.3366, 0.9381, 0.3757, 0.6191, 0.05409, 0.5834, 0.08339, 0.59, 0.09005, 0.6243, 0.06192, 0.9677, 0.3402, 0.9811, 0.296, 0.9719, 0.2941, 0.959, 0.3366, 0.8402, 0.4677, 0.8809, 0.4459, 0.8757, 0.4381, 0.8366, 0.459, 0.5834, 0.08339, 0.5541, 0.1191, 0.5619, 0.1243, 0.59, 0.09005, 0.9811, 0.296, 0.9856, 0.25, 0.9762, 0.25, 0.9719, 0.2941, 0.5541, 0.1191, 0.5323, 0.1598, 0.541, 0.1634, 0.5619, 0.1243, 0.9856, 0.25, 0.9811, 0.204, 0.9719, 0.2059, 0.9762, 0.25, 0.5323, 0.1598, 0.5189, 0.204, 0.5281, 0.2059, 0.541, 0.1634, 0.9811, 0.204, 0.9677, 0.1598, 0.959, 0.1634, 0.9719, 0.2059, 0.5189, 0.204, 0.5144, 0.25, 0.5238, 0.25, 0.5281, 0.2059, 0.9677, 0.1598, 0.9459, 0.1191, 0.9381, 0.1243, 0.959, 0.1634, 0.5144, 0.25, 0.5189, 0.296, 0.5281, 0.2941, 0.5238, 0.25, 0.9459, 0.1191, 0.9166, 0.08339, 0.9099, 0.09005, 0.9381, 0.1243, 0.5189, 0.296, 0.5323, 0.3402, 0.541, 0.3366, 0.5281, 0.2941, 0.9166, 0.08339, 0.8809, 0.05409, 0.8757, 0.06192, 0.9099, 0.09005, 0.5323, 0.3402, 0.5541, 0.3809, 0.5619, 0.3757, 0.541, 0.3366, 0.8809, 0.05409, 0.8402, 0.03232, 0.8366, 0.04102, 0.8757, 0.06192, 0.5541, 0.3809, 0.5834, 0.4166, 0.59, 0.41, 0.5619, 0.3757, 0.8402, 0.03232, 0.796, 0.01891, 0.7941, 0.02814, 0.8366, 0.04102, 0.5834, 0.4166, 0.6191, 0.4459, 0.6243, 0.4381, 0.59, 0.41, 0.03125, 0.5, 0.0, 0.5, 0.0, 0.5, 0.03125, 0.5, 0.9688, 0.5, 0.9375, 0.5, 0.9375, 0.5, 0.9688, 0.5, 0.9375, 0.5, 0.9062, 0.5, 0.9062, 0.5, 0.9375, 0.5, 0.9062, 0.5, 0.875, 0.5, 0.875, 0.5, 0.9062, 0.5, 0.875, 0.5, 0.8438, 0.5, 0.8438, 0.5, 0.875, 0.5, 0.8438, 0.5, 0.8125, 0.5, 0.8125, 0.5, 0.8438, 0.5, 0.8125, 0.5, 0.7812, 0.5, 0.7812, 0.5, 0.8125, 0.5, 0.7812, 0.5, 0.75, 0.5, 0.75, 0.5, 0.7812, 0.5, 0.75, 0.5, 0.7188, 0.5, 0.7188, 0.5, 0.75, 0.5, 0.7188, 0.5, 0.6875, 0.5, 0.6875, 0.5, 0.7188, 0.5, 0.6875, 0.5, 0.6562, 0.5, 0.6562, 0.5, 0.6875, 0.5, 0.6562, 0.5, 0.625, 0.5, 0.625, 0.5, 0.6562, 0.5, 0.625, 0.5, 0.5938, 0.5, 0.5938, 0.5, 0.625, 0.5, 0.5938, 0.5, 0.5625, 0.5, 0.5625, 0.5, 0.5938, 0.5, 0.5625, 0.5, 0.5312, 0.5, 0.5312, 0.5, 0.5625, 0.5, 0.5312, 0.5, 0.5, 0.5, 0.5, 0.5, 0.5312, 0.5, 0.5, 0.5, 0.4688, 0.5, 0.4688, 0.5, 0.5, 0.5, 0.4688, 0.5, 0.4375, 0.5, 0.4375, 0.5, 0.4688, 0.5, 0.4375, 0.5, 0.4062, 0.5, 0.4062, 0.5, 0.4375, 0.5, 0.4062, 0.5, 0.375, 0.5, 0.375, 0.5, 0.4062, 0.5, 0.375, 0.5, 0.3438, 0.5, 0.3438, 0.5, 0.375, 0.5, 0.3438, 0.5, 0.3125, 0.5, 0.3125, 0.5, 0.3438, 0.5, 0.3125, 0.5, 0.2812, 0.5, 0.2812, 0.5, 0.3125, 0.5, 0.2812, 0.5, 0.25, 0.5, 0.25, 0.5, 0.2812, 0.5, 0.25, 0.5, 0.2188, 0.5, 0.2188, 0.5, 0.25, 0.5, 0.2188, 0.5, 0.1875, 0.5, 0.1875, 0.5, 0.2188, 0.5, 0.1875, 0.5, 0.1562, 0.5, 0.1562, 0.5, 0.1875, 0.5, 0.1562, 0.5, 0.125, 0.5, 0.125, 0.5, 0.1562, 0.5, 0.125, 0.5, 0.09375, 0.5, 0.09375, 0.5, 0.125, 0.5, 0.09375, 0.5, 0.0625, 0.5, 0.0625, 0.5, 0.09375, 0.5, 0.0625, 0.5, 0.03125, 0.5, 0.03125, 0.5, 0.0625, 0.5, 0.75, 0.4856, 0.796, 0.4811, 0.7941, 0.4719, 0.75, 0.4762, 0.796, 0.4811, 0.8402, 0.4677, 0.8366, 0.459, 0.7941, 0.4719, 0.75, 0.49, 0.7968, 0.4854, 0.796, 0.4811, 0.75, 0.4856, 0.7968, 0.4854, 0.8418, 0.4717, 0.8402, 0.4677, 0.796, 0.4811, 0.8418, 0.4717, 0.8833, 0.4496, 0.8809, 0.4459, 0.8402, 0.4677, 0.8833, 0.4496, 0.9197, 0.4197, 0.9166, 0.4166, 0.8809, 0.4459, 0.9197, 0.4197, 0.9496, 0.3833, 0.9459, 0.3809, 0.9166, 0.4166, 0.9496, 0.3833, 0.9717, 0.3418, 0.9677, 0.3402, 0.9459, 0.3809, 0.9717, 0.3418, 0.9854, 0.2968, 0.9811, 0.296, 0.9677, 0.3402, 0.9854, 0.2968, 0.99, 0.25, 0.9856, 0.25, 0.9811, 0.296, 0.99, 0.25, 0.9854, 0.2032, 0.9811, 0.204, 0.9856, 0.25, 0.9854, 0.2032, 0.9717, 0.1582, 0.9677, 0.1598, 0.9811, 0.204, 0.9717, 0.1582, 0.9496, 0.1167, 0.9459, 0.1191, 0.9677, 0.1598, 0.9496, 0.1167, 0.9197, 0.08029, 0.9166, 0.08339, 0.9459, 0.1191, 0.9197, 0.08029, 0.8833, 0.05045, 0.8809, 0.05409, 0.9166, 0.08339, 0.8833, 0.05045, 0.8418, 0.02827, 0.8402, 0.03232, 0.8809, 0.05409, 0.8418, 0.02827, 0.7968, 0.01461, 0.796, 0.01891, 0.8402, 0.03232, 0.7968, 0.01461, 0.75, 0.01, 0.75, 0.01438, 0.796, 0.01891, 0.75, 0.01, 0.7032, 0.01461, 0.704, 0.01891, 0.75, 0.01438, 0.7032, 0.01461, 0.6582, 0.02827, 0.6598, 0.03232, 0.704, 0.01891, 0.6582, 0.02827, 0.6167, 0.05045, 0.6191, 0.05409, 0.6598, 0.03232, 0.6167, 0.05045, 0.5803, 0.08029, 0.5834, 0.08339, 0.6191, 0.05409, 0.5803, 0.08029, 0.5504, 0.1167, 0.5541, 0.1191, 0.5834, 0.08339, 0.5504, 0.1167, 0.5283, 0.1582, 0.5323, 0.1598, 0.5541, 0.1191, 0.5283, 0.1582, 0.5146, 0.2032, 0.5189, 0.204, 0.5323, 0.1598, 0.5146, 0.2032, 0.51, 0.25, 0.5144, 0.25, 0.5189, 0.204, 0.51, 0.25, 0.5146, 0.2968, 0.5189, 0.296, 0.5144, 0.25, 0.5146, 0.2968, 0.5283, 0.3418, 0.5323, 0.3402, 0.5189, 0.296, 0.5283, 0.3418, 0.5504, 0.3833, 0.5541, 0.3809, 0.5323, 0.3402, 0.5504, 0.3833, 0.5803, 0.4197, 0.5834, 0.4166, 0.5541, 0.3809, 0.5803, 0.4197, 0.6167, 0.4496, 0.6191, 0.4459, 0.5834, 0.4166, 0.6167, 0.4496, 0.6582, 0.4717, 0.6598, 0.4677, 0.6191, 0.4459, 0.6582, 0.4717, 0.7032, 0.4854, 0.704, 0.4811, 0.6598, 0.4677, 0.7032, 0.4854, 0.75, 0.49, 0.75, 0.4856, 0.704, 0.4811, 0.704, 0.4811, 0.75, 0.4856, 0.75, 0.4762, 0.7059, 0.4719, 0.791, 0.3755, 0.7521, 0.3415, 0.7834, 0.3, 0.7834, 0.2391, 0.7834, 0.1932, 0.7613, 0.1932, 0.7613, 0.1393, 0.7245, 0.1393, 0.7245, 0.1932, 0.7245, 0.2391, 0.7424, 0.2391, 0.7424, 0.3, 0.7112, 0.3415, 0.75, 0.3755, 0.75, 0.4225, 0.709, 0.4225, 0.709, 0.4628, 0.75, 0.4628, 0.791, 0.4628, 0.791, 0.4225, 0.7059, 0.4719, 0.709, 0.4628, 0.709, 0.4225, 0.75, 0.4225, 0.75, 0.3755, 0.7112, 0.3415, 0.7424, 0.3, 0.7424, 0.2391, 0.7245, 0.2391, 0.7245, 0.1932, 0.7245, 0.1393, 0.7613, 0.1393, 0.7613, 0.1932, 0.7834, 0.1932, 0.7834, 0.2391, 0.7834, 0.3, 0.7521, 0.3415, 0.791, 0.3755, 0.791, 0.4225, 0.8757, 0.4381, 0.91, 0.41, 0.9381, 0.3757, 0.959, 0.3366, 0.9719, 0.2941, 0.9762, 0.25, 0.9719, 0.2059, 0.959, 0.1634, 0.9381, 0.1243, 0.9099, 0.09005, 0.8757, 0.06192, 0.8366, 0.04102, 0.7941, 0.02814, 0.75, 0.0238, 0.7059, 0.02814, 0.6634, 0.04102, 0.6243, 0.06192, 0.59, 0.09005, 0.5619, 0.1243, 0.541, 0.1634, 0.5281, 0.2059, 0.5238, 0.25, 0.5281, 0.2941, 0.541, 0.3366, 0.5619, 0.3757, 0.59, 0.41, 0.6243, 0.4381, 0.6634, 0.459, 0.7613, 0.1393, 0.7245, 0.1393, 0.7245, 0.1393, 0.7613, 0.1393, 0.75, 0.3755, 0.75, 0.4225, 0.75, 0.4225, 0.75, 0.3755, 0.791, 0.4628, 0.791, 0.4225, 0.791, 0.4225, 0.791, 0.4628, 0.7613, 0.1932, 0.7613, 0.1393, 0.7613, 0.1393, 0.7613, 0.1932, 0.7112, 0.3415, 0.75, 0.3755, 0.75, 0.3755, 0.7112, 0.3415, 0.75, 0.4628, 0.791, 0.4628, 0.791, 0.4628, 0.75, 0.4628, 0.7834, 0.1932, 0.7613, 0.1932, 0.7613, 0.1932, 0.7834, 0.1932, 0.7424, 0.3, 0.7112, 0.3415, 0.7112, 0.3415, 0.7424, 0.3, 0.7834, 0.2391, 0.7834, 0.1932, 0.7834, 0.1932, 0.7834, 0.2391, 0.7424, 0.2391, 0.7424, 0.3, 0.7424, 0.3, 0.7424, 0.2391, 0.7834, 0.3, 0.7834, 0.2391, 0.7834, 0.2391, 0.7834, 0.3, 0.7245, 0.2391, 0.7424, 0.2391, 0.7424, 0.2391, 0.7245, 0.2391, 0.709, 0.4628, 0.75, 0.4628, 0.75, 0.4628, 0.709, 0.4628, 0.7521, 0.3415, 0.7834, 0.3, 0.7834, 0.3, 0.7521, 0.3415, 0.7245, 0.1932, 0.7245, 0.2391, 0.7245, 0.2391, 0.7245, 0.1932, 0.709, 0.4225, 0.709, 0.4628, 0.709, 0.4628, 0.709, 0.4225, 0.791, 0.3755, 0.7521, 0.3415, 0.7521, 0.3415, 0.791, 0.3755, 0.7245, 0.1393, 0.7245, 0.1932, 0.7245, 0.1932, 0.7245, 0.1393, 0.75, 0.4225, 0.709, 0.4225, 0.709, 0.4225, 0.75, 0.4225, 0.791, 0.4225, 0.791, 0.3755, 0.791, 0.3755, 0.791, 0.4225])
me_cube_002.materials.append(mat_material)
me_cube_002.materials.append(mat_metal)
me_cube_002.update()
me_cube_003 = bpy.data.meshes.new('Cube.003')
me_cube_003.from_pydata([(-1.0, -1.0, 0.0), (-1.0, -1.0, 2.0), (-1.0, 1.0, 0.0), (-1.0, 1.0, 2.0), (1.0, -1.0, 0.0), (1.0, -1.0, 2.0), (1.0, 1.0, 0.0), (1.0, 1.0, 2.0), (-0.9037, 1.0, 1.924), (-0.9037, 1.0, 0.07588), (0.9037, 1.0, 0.07588), (0.9037, 1.0, 1.924), (-0.9037, -0.8421, 1.924), (-0.9037, -0.8421, 0.07588), (0.9037, -0.8421, 0.07588), (0.9037, -0.8421, 1.924)], [], [(0, 1, 3, 2), (3, 7, 11, 8), (6, 7, 5, 4), (4, 5, 1, 0), (2, 6, 4, 0), (7, 3, 1, 5), (8, 11, 15, 12), (2, 3, 8, 9), (7, 6, 10, 11), (6, 2, 9, 10), (13, 12, 15, 14), (9, 8, 12, 13), (11, 10, 14, 15), (10, 9, 13, 14)])
_uv = me_cube_003.uv_layers.new(name='UVMap')
_uv.uv.foreach_set('vector', [0.375, 0.0, 0.625, 0.0, 0.625, 0.25, 0.375, 0.25, 0.875, 0.5, 0.625, 0.5, 0.625, 0.5, 0.875, 0.5, 0.375, 0.5, 0.625, 0.5, 0.625, 0.75, 0.375, 0.75, 0.375, 0.75, 0.625, 0.75, 0.625, 1.0, 0.375, 1.0, 0.125, 0.5, 0.375, 0.5, 0.375, 0.75, 0.125, 0.75, 0.625, 0.5, 0.875, 0.5, 0.875, 0.75, 0.625, 0.75, 0.875, 0.5, 0.625, 0.5, 0.625, 0.5, 0.875, 0.5, 0.375, 0.25, 0.625, 0.25, 0.625, 0.25, 0.375, 0.25, 0.625, 0.5, 0.375, 0.5, 0.375, 0.5, 0.625, 0.5, 0.375, 0.5, 0.125, 0.5, 0.125, 0.5, 0.375, 0.5, 0.375, 0.25, 0.625, 0.25, 0.625, 0.5, 0.375, 0.5, 0.375, 0.25, 0.625, 0.25, 0.625, 0.25, 0.375, 0.25, 0.625, 0.5, 0.375, 0.5, 0.375, 0.5, 0.625, 0.5, 0.375, 0.5, 0.125, 0.5, 0.125, 0.5, 0.375, 0.5])
me_cube_003.materials.append(mat_material)
me_cube_003.update()
me_cube_004 = bpy.data.meshes.new('Cube.004')
me_cube_004.from_pydata([(-2.0, 0.0, -1.0), (-2.0, 0.0, 1.0), (-2.0, 2.0, -1.0), (-2.0, 2.0, 1.0), (0.0, 0.0, -1.0), (0.0, 0.0, 1.0), (0.0, 2.0, -1.0), (0.0, 2.0, 1.0), (-1.884, 2.0, -0.07936), (-1.884, 2.0, 0.07936), (-1.884, 2.373, -0.07936), (-1.884, 2.373, 0.07936), (-1.437, 2.0, -0.07936), (-1.437, 2.0, 0.07936), (-1.437, 2.373, -0.07936), (-1.437, 2.373, 0.07936), (-1.548, 2.373, -0.07936), (-1.66, 2.373, -0.07936), (-1.772, 2.373, -0.07936), (-1.772, 2.373, 0.07936), (-1.66, 2.373, 0.07936), (-1.548, 2.373, 0.07936), (-1.772, 2.0, -0.07936), (-1.66, 2.0, -0.07936), (-1.548, 2.0, -0.07936), (-1.548, 2.0, 0.07936), (-1.66, 2.0, 0.07936), (-1.772, 2.0, 0.07936), (-1.537, 2.373, 0.06349), (-1.448, 2.373, 0.06349), (-1.448, 2.373, -0.06349), (-1.537, 2.373, -0.06349), (-1.56, 2.373, -0.06349), (-1.649, 2.373, -0.06349), (-1.649, 2.373, 0.06349), (-1.56, 2.373, 0.06349), (-1.672, 2.373, -0.06349), (-1.761, 2.373, -0.06349), (-1.761, 2.373, 0.06349), (-1.672, 2.373, 0.06349), (-1.867, 2.373, 0.02659), (-1.867, 2.373, -0.02659), (-1.79, 2.373, -0.02659), (-1.79, 2.373, 0.02659), (-1.867, 2.762, 0.02659), (-1.867, 2.762, -0.02659), (-1.79, 2.762, -0.02659), (-1.79, 2.762, 0.02659)], [], [(0, 1, 3, 2), (2, 3, 7, 6), (6, 7, 5, 4), (4, 5, 1, 0), (2, 6, 4, 0), (7, 3, 1, 5), (8, 9, 11, 10), (15, 14, 30, 29), (14, 15, 13, 12), (22, 27, 9, 8), (16, 14, 12, 24), (19, 11, 9, 27), (15, 21, 25, 13), (21, 20, 26, 25), (20, 19, 27, 26), (10, 18, 22, 8), (18, 17, 23, 22), (17, 16, 24, 23), (12, 13, 25, 24), (24, 25, 26, 23), (23, 26, 27, 22), (18, 10, 41, 42), (18, 19, 38, 37), (20, 21, 35, 34), (31, 28, 29, 30), (16, 21, 28, 31), (21, 15, 29, 28), (14, 16, 31, 30), (33, 34, 35, 32), (16, 17, 33, 32), (21, 16, 32, 35), (17, 20, 34, 33), (37, 38, 39, 36), (19, 20, 39, 38), (17, 18, 37, 36), (20, 17, 36, 39), (43, 42, 46, 47), (11, 19, 43, 40), (19, 18, 42, 43), (10, 11, 40, 41), (45, 44, 47, 46), (42, 41, 45, 46), (40, 43, 47, 44), (41, 40, 44, 45)])
me_cube_004.polygons.foreach_set('material_index', [0, 0, 0, 0, 0, 0, 1, 1, 1, 1, 1, 1, 1, 1, 1, 1, 1, 1, 1, 1, 1, 1, 1, 1, 0, 1, 1, 1, 0, 1, 1, 1, 0, 1, 1, 1, 0, 1, 1, 1, 0, 0, 0, 0])
_uv = me_cube_004.uv_layers.new(name='UVMap')
_uv.uv.foreach_set('vector', [0.375, 0.0, 0.625, 0.0, 0.625, 0.25, 0.375, 0.25, 0.375, 0.25, 0.625, 0.25, 0.625, 0.5, 0.375, 0.5, 0.375, 0.5, 0.625, 0.5, 0.625, 0.75, 0.375, 0.75, 0.375, 0.75, 0.625, 0.75, 0.625, 1.0, 0.375, 1.0, 0.125, 0.5, 0.375, 0.5, 0.375, 0.75, 0.125, 0.75, 0.625, 0.5, 0.875, 0.5, 0.875, 0.75, 0.625, 0.75, 0.375, 0.0, 0.625, 0.0, 0.625, 0.25, 0.375, 0.25, 0.625, 0.5, 0.375, 0.5, 0.375, 0.5, 0.625, 0.5, 0.375, 0.5, 0.625, 0.5, 0.625, 0.75, 0.375, 0.75, 0.375, 0.9375, 0.625, 0.9375, 0.625, 1.0, 0.375, 1.0, 0.3125, 0.5, 0.375, 0.5, 0.375, 0.75, 0.3125, 0.75, 0.8125, 0.5, 0.875, 0.5, 0.875, 0.75, 0.8125, 0.75, 0.625, 0.5, 0.6875, 0.5, 0.6875, 0.75, 0.625, 0.75, 0.6875, 0.5, 0.75, 0.5, 0.75, 0.75, 0.6875, 0.75, 0.75, 0.5, 0.8125, 0.5, 0.8125, 0.75, 0.75, 0.75, 0.125, 0.5, 0.1875, 0.5, 0.1875, 0.75, 0.125, 0.75, 0.1875, 0.5, 0.25, 0.5, 0.25, 0.75, 0.1875, 0.75, 0.25, 0.5, 0.3125, 0.5, 0.3125, 0.75, 0.25, 0.75, 0.375, 0.75, 0.625, 0.75, 0.625, 0.8125, 0.375, 0.8125, 0.375, 0.8125, 0.625, 0.8125, 0.625, 0.875, 0.375, 0.875, 0.375, 0.875, 0.625, 0.875, 0.625, 0.9375, 0.375, 0.9375, 0.1875, 0.5, 0.125, 0.5, 0.125, 0.5, 0.1875, 0.5, 0.375, 0.3125, 0.625, 0.3125, 0.625, 0.3125, 0.375, 0.3125, 0.75, 0.5, 0.6875, 0.5, 0.6875, 0.5, 0.75, 0.5, 0.375, 0.4375, 0.625, 0.4375, 0.625, 0.5, 0.375, 0.5, 0.375, 0.4375, 0.625, 0.4375, 0.625, 0.4375, 0.375, 0.4375, 0.6875, 0.5, 0.625, 0.5, 0.625, 0.5, 0.6875, 0.5, 0.375, 0.5, 0.3125, 0.5, 0.3125, 0.5, 0.375, 0.5, 0.375, 0.375, 0.625, 0.375, 0.625, 0.4375, 0.375, 0.4375, 0.3125, 0.5, 0.25, 0.5, 0.25, 0.5, 0.3125, 0.5, 0.625, 0.4375, 0.375, 0.4375, 0.375, 0.4375, 0.625, 0.4375, 0.375, 0.375, 0.625, 0.375, 0.625, 0.375, 0.375, 0.375, 0.375, 0.3125, 0.625, 0.3125, 0.625, 0.375, 0.375, 0.375, 0.8125, 0.5, 0.75, 0.5, 0.75, 0.5, 0.8125, 0.5, 0.25, 0.5, 0.1875, 0.5, 0.1875, 0.5, 0.25, 0.5, 0.625, 0.375, 0.375, 0.375, 0.375, 0.375, 0.625, 0.375, 0.625, 0.3125, 0.375, 0.3125, 0.375, 0.3125, 0.625, 0.3125, 0.875, 0.5, 0.8125, 0.5, 0.8125, 0.5, 0.875, 0.5, 0.625, 0.3125, 0.375, 0.3125, 0.375, 0.3125, 0.625, 0.3125, 0.375, 0.25, 0.625, 0.25, 0.625, 0.25, 0.375, 0.25, 0.375, 0.25, 0.625, 0.25, 0.625, 0.3125, 0.375, 0.3125, 0.1875, 0.5, 0.125, 0.5, 0.125, 0.5, 0.1875, 0.5, 0.875, 0.5, 0.8125, 0.5, 0.8125, 0.5, 0.875, 0.5, 0.375, 0.25, 0.625, 0.25, 0.625, 0.25, 0.375, 0.25])
me_cube_004.materials.append(mat_material)
me_cube_004.materials.append(mat_metal)
me_cube_004.update()

# ---- objects
ob_cube = bpy.data.objects.new('Cube', me_cube)
ob_door0 = bpy.data.objects.new('door0', me_cube_002)
ob_cube_001 = bpy.data.objects.new('Cube.001', me_cube_003)
ob_door1 = bpy.data.objects.new('door1', me_cube_004)

# ---- transforms, parenting, visibility, modifiers, constraints
ob_cube.location = (0.0, 0.0, 0.0)
ob_cube.scale = (1.5, 1.0, 2.0)
ob_cube.lock_rotations_4d = False
ob_cube.empty_display_type = 'ARROWS'
ob_cube.lineart.crease_threshold = 0.0
ob_door0.location = (1.35, 1.0, 2.053)
ob_door0.scale = (1.351, 0.061, 1.815)
ob_cube_001.location = (0.0, -0.1099, 0.2531)
ob_cube_001.scale = (0.9862, 0.7105, 1.356)
ob_door1.location = (0.8911, 0.6006, 1.609)
ob_door1.scale = (0.893, 0.04722, 1.258)

# ---- collection membership
col_collection.objects.link(ob_cube)
col_collection.objects.link(ob_door0)
col_collection.objects.link(ob_cube_001)
col_collection.objects.link(ob_door1)

# ---- scene / render settings (as saved in the file)
scene.frame_start = 1; scene.frame_end = 250; scene.frame_set(1)
scene.render.engine = 'BLENDER_EEVEE_NEXT'
scene.cycles.sampling_pattern = 'TABULATED_SOBOL'
scene.view_settings.view_transform = 'Filmic'
bpy.context.view_layer.update()

# ---- added for rendering (the .blend has no active camera and no usable light): camera, sun
cam_auto = bpy.data.cameras.new('AutoCamera')
cam_auto.lens = 50.0
cam_auto.sensor_width = 36.0
cam_auto.clip_end = 1000.0
ob_auto_camera = bpy.data.objects.new('AutoCamera', cam_auto)
scene.collection.objects.link(ob_auto_camera)
ob_auto_camera.location = (5.03477, -5.96797, 6.02782)
ob_auto_camera.rotation_euler = (1.09748, -7.21219e-08, 0.694738)
scene.camera = ob_auto_camera
light_auto_sun = bpy.data.lights.new('AutoSun', 'SUN')
light_auto_sun.energy = 3.0
light_auto_sun.angle = 0.0523599
ob_auto_sun = bpy.data.objects.new('AutoSun', light_auto_sun)
scene.collection.objects.link(ob_auto_sun)
ob_auto_sun.rotation_euler = (0.872665, 0.174533, 0.523599)
bpy.context.view_layer.update()
